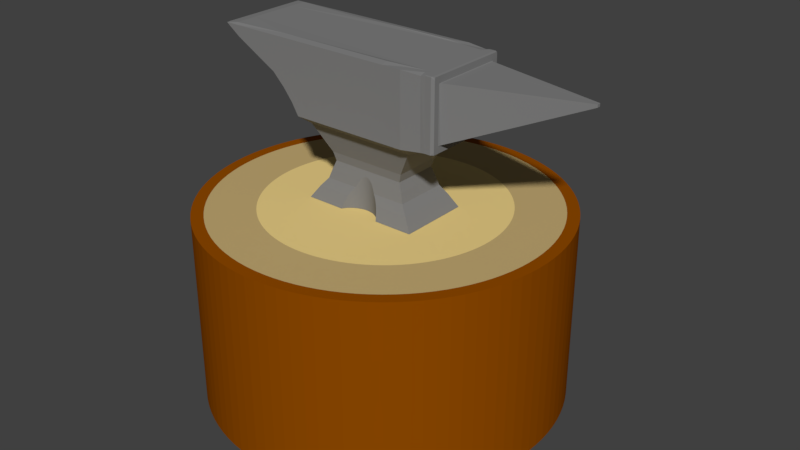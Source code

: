 # Source: Anvil.blend  (saved by Blender 2.79.0; exported with 4.5.12 LTS)
import bpy
from mathutils import Matrix  # noqa: F401  (used for matrix-valued properties, if any)

bpy.ops.wm.read_factory_settings(use_empty=True)
scene = bpy.context.scene
scene.name = 'Scene'

# ---- collections
col_collection_1 = bpy.data.collections.new('Collection 1'); scene.collection.children.link(col_collection_1)

# ---- materials (node trees are filled in below, after node groups)
mat_innerinnerwood = bpy.data.materials.new('InnerInnerWood')
mat_innerinnerwood.alpha_threshold = 0.0
mat_innerinnerwood.use_transparent_shadow = False
mat_innerinnerwood.diffuse_color = (0.8412, 0.6383, 0.2463, 1.0)
mat_innerinnerwood.roughness = 0.5
mat_wood = bpy.data.materials.new('Wood')
mat_wood.alpha_threshold = 0.0
mat_wood.use_transparent_shadow = False
mat_wood.diffuse_color = (0.281, 0.06901, 0.0, 1.0)
mat_wood.roughness = 0.5
mat_anvil = bpy.data.materials.new('Anvil')
mat_anvil.alpha_threshold = 0.0
mat_anvil.use_transparent_shadow = False
mat_anvil.diffuse_color = (0.214, 0.214, 0.214, 1.0)
mat_anvil.roughness = 0.5
mat_anvil.line_color = (0.0, 0.0, 0.0, 1.0)
mat_innerwood = bpy.data.materials.new('InnerWood')
mat_innerwood.alpha_threshold = 0.0
mat_innerwood.use_transparent_shadow = False
mat_innerwood.diffuse_color = (0.5489, 0.4038, 0.1748, 1.0)
mat_innerwood.roughness = 0.5

# ---- material node trees

# ---- world
world_world = bpy.data.worlds.new('World'); scene.world = world_world
world_world.color = (0.05088, 0.05088, 0.05088)
world_world.use_sun_shadow = False
world_world.sun_shadow_jitter_overblur = 0.0
world_world.cycles.sampling_method = 'MANUAL'

# ---- meshes
me_cylinder_003 = bpy.data.meshes.new('Cylinder.003')
me_cylinder_003.from_pydata([(0.0, 1.0, -1.0), (0.0, 1.0, 1.0), (0.06279, 0.998, -1.0), (0.06279, 0.998, 1.0), (0.1253, 0.9921, -1.0), (0.1253, 0.9921, 1.0), (0.1874, 0.9823, -1.0), (0.1874, 0.9823, 1.0), (0.2487, 0.9686, -1.0), (0.2487, 0.9686, 1.0), (0.309, 0.9511, -1.0), (0.309, 0.9511, 1.0), (0.3681, 0.9298, -1.0), (0.3681, 0.9298, 1.0), (0.4258, 0.9048, -1.0), (0.4258, 0.9048, 1.0), (0.4818, 0.8763, -1.0), (0.4818, 0.8763, 1.0), (0.5358, 0.8443, -1.0), (0.5358, 0.8443, 1.0), (0.5878, 0.809, -1.0), (0.5878, 0.809, 1.0), (0.6374, 0.7705, -1.0), (0.6374, 0.7705, 1.0), (0.6845, 0.729, -1.0), (0.6845, 0.729, 1.0), (0.729, 0.6845, -1.0), (0.729, 0.6845, 1.0), (0.7705, 0.6374, -1.0), (0.7705, 0.6374, 1.0), (0.809, 0.5878, -1.0), (0.809, 0.5878, 1.0), (0.8443, 0.5358, -1.0), (0.8443, 0.5358, 1.0), (0.8763, 0.4818, -1.0), (0.8763, 0.4818, 1.0), (0.9048, 0.4258, -1.0), (0.9048, 0.4258, 1.0), (0.9298, 0.3681, -1.0), (0.9298, 0.3681, 1.0), (0.9511, 0.309, -1.0), (0.9511, 0.309, 1.0), (0.9686, 0.2487, -1.0), (0.9686, 0.2487, 1.0), (0.9823, 0.1874, -1.0), (0.9823, 0.1874, 1.0), (0.9921, 0.1253, -1.0), (0.9921, 0.1253, 1.0), (0.998, 0.06279, -1.0), (0.998, 0.06279, 1.0), (1.0, -4.013e-07, -1.0), (1.0, -4.013e-07, 1.0), (0.998, -0.06279, -1.0), (0.998, -0.06279, 1.0), (0.9921, -0.1253, -1.0), (0.9921, -0.1253, 1.0), (0.9823, -0.1874, -1.0), (0.9823, -0.1874, 1.0), (0.9686, -0.2487, -1.0), (0.9686, -0.2487, 1.0), (0.9511, -0.309, -1.0), (0.9511, -0.309, 1.0), (0.9298, -0.3681, -1.0), (0.9298, -0.3681, 1.0), (0.9048, -0.4258, -1.0), (0.9048, -0.4258, 1.0), (0.8763, -0.4818, -1.0), (0.8763, -0.4818, 1.0), (0.8443, -0.5358, -1.0), (0.8443, -0.5358, 1.0), (0.809, -0.5878, -1.0), (0.809, -0.5878, 1.0), (0.7705, -0.6374, -1.0), (0.7705, -0.6374, 1.0), (0.729, -0.6845, -1.0), (0.729, -0.6845, 1.0), (0.6845, -0.729, -1.0), (0.6845, -0.729, 1.0), (0.6374, -0.7705, -1.0), (0.6374, -0.7705, 1.0), (0.5878, -0.809, -1.0), (0.5878, -0.809, 1.0), (0.5358, -0.8443, -1.0), (0.5358, -0.8443, 1.0), (0.4818, -0.8763, -1.0), (0.4818, -0.8763, 1.0), (0.4258, -0.9048, -1.0), (0.4258, -0.9048, 1.0), (0.3681, -0.9298, -1.0), (0.3681, -0.9298, 1.0), (0.309, -0.9511, -1.0), (0.309, -0.9511, 1.0), (0.2487, -0.9686, -1.0), (0.2487, -0.9686, 1.0), (0.1874, -0.9823, -1.0), (0.1874, -0.9823, 1.0), (0.1253, -0.9921, -1.0), (0.1253, -0.9921, 1.0), (0.06279, -0.998, -1.0), (0.06279, -0.998, 1.0), (-1.041e-06, -1.0, -1.0), (-1.041e-06, -1.0, 1.0), (-0.06279, -0.998, -1.0), (-0.06279, -0.998, 1.0), (-0.1253, -0.9921, -1.0), (-0.1253, -0.9921, 1.0), (-0.1874, -0.9823, -1.0), (-0.1874, -0.9823, 1.0), (-0.2487, -0.9686, -1.0), (-0.2487, -0.9686, 1.0), (-0.309, -0.9511, -1.0), (-0.309, -0.9511, 1.0), (-0.3681, -0.9298, -1.0), (-0.3681, -0.9298, 1.0), (-0.4258, -0.9048, -1.0), (-0.4258, -0.9048, 1.0), (-0.4818, -0.8763, -1.0), (-0.4818, -0.8763, 1.0), (-0.5358, -0.8443, -1.0), (-0.5358, -0.8443, 1.0), (-0.5878, -0.809, -1.0), (-0.5878, -0.809, 1.0), (-0.6374, -0.7705, -1.0), (-0.6374, -0.7705, 1.0), (-0.6845, -0.729, -1.0), (-0.6845, -0.729, 1.0), (-0.729, -0.6845, -1.0), (-0.729, -0.6845, 1.0), (-0.7705, -0.6374, -1.0), (-0.7705, -0.6374, 1.0), (-0.809, -0.5878, -1.0), (-0.809, -0.5878, 1.0), (-0.8443, -0.5358, -1.0), (-0.8443, -0.5358, 1.0), (-0.8763, -0.4818, -1.0), (-0.8763, -0.4818, 1.0), (-0.9048, -0.4258, -1.0), (-0.9048, -0.4258, 1.0), (-0.9298, -0.3681, -1.0), (-0.9298, -0.3681, 1.0), (-0.9511, -0.309, -1.0), (-0.9511, -0.309, 1.0), (-0.9686, -0.2487, -1.0), (-0.9686, -0.2487, 1.0), (-0.9823, -0.1874, -1.0), (-0.9823, -0.1874, 1.0), (-0.9921, -0.1253, -1.0), (-0.9921, -0.1253, 1.0), (-0.998, -0.06279, -1.0), (-0.998, -0.06279, 1.0), (-1.0, 1.442e-06, -1.0), (-1.0, 1.442e-06, 1.0), (-0.998, 0.06279, -1.0), (-0.998, 0.06279, 1.0), (-0.9921, 0.1253, -1.0), (-0.9921, 0.1253, 1.0), (-0.9823, 0.1874, -1.0), (-0.9823, 0.1874, 1.0), (-0.9686, 0.2487, -1.0), (-0.9686, 0.2487, 1.0), (-0.9511, 0.309, -1.0), (-0.9511, 0.309, 1.0), (-0.9298, 0.3681, -1.0), (-0.9298, 0.3681, 1.0), (-0.9048, 0.4258, -1.0), (-0.9048, 0.4258, 1.0), (-0.8763, 0.4818, -1.0), (-0.8763, 0.4818, 1.0), (-0.8443, 0.5358, -1.0), (-0.8443, 0.5358, 1.0), (-0.809, 0.5878, -1.0), (-0.809, 0.5878, 1.0), (-0.7705, 0.6374, -1.0), (-0.7705, 0.6374, 1.0), (-0.729, 0.6845, -1.0), (-0.729, 0.6845, 1.0), (-0.6845, 0.729, -1.0), (-0.6845, 0.729, 1.0), (-0.6374, 0.7705, -1.0), (-0.6374, 0.7705, 1.0), (-0.5878, 0.809, -1.0), (-0.5878, 0.809, 1.0), (-0.5358, 0.8443, -1.0), (-0.5358, 0.8443, 1.0), (-0.4818, 0.8763, -1.0), (-0.4818, 0.8763, 1.0), (-0.4258, 0.9048, -1.0), (-0.4258, 0.9048, 1.0), (-0.3681, 0.9298, -1.0), (-0.3681, 0.9298, 1.0), (-0.309, 0.9511, -1.0), (-0.309, 0.9511, 1.0), (-0.2487, 0.9686, -1.0), (-0.2487, 0.9686, 1.0), (-0.1874, 0.9823, -1.0), (-0.1874, 0.9823, 1.0), (-0.1253, 0.9921, -1.0), (-0.1253, 0.9921, 1.0), (-0.06279, 0.998, -1.0), (-0.06279, 0.998, 1.0)], [], [(0, 1, 3, 2), (2, 3, 5, 4), (4, 5, 7, 6), (6, 7, 9, 8), (8, 9, 11, 10), (10, 11, 13, 12), (12, 13, 15, 14), (14, 15, 17, 16), (16, 17, 19, 18), (18, 19, 21, 20), (20, 21, 23, 22), (22, 23, 25, 24), (24, 25, 27, 26), (26, 27, 29, 28), (28, 29, 31, 30), (30, 31, 33, 32), (32, 33, 35, 34), (34, 35, 37, 36), (36, 37, 39, 38), (38, 39, 41, 40), (40, 41, 43, 42), (42, 43, 45, 44), (44, 45, 47, 46), (46, 47, 49, 48), (48, 49, 51, 50), (50, 51, 53, 52), (52, 53, 55, 54), (54, 55, 57, 56), (56, 57, 59, 58), (58, 59, 61, 60), (60, 61, 63, 62), (62, 63, 65, 64), (64, 65, 67, 66), (66, 67, 69, 68), (68, 69, 71, 70), (70, 71, 73, 72), (72, 73, 75, 74), (74, 75, 77, 76), (76, 77, 79, 78), (78, 79, 81, 80), (80, 81, 83, 82), (82, 83, 85, 84), (84, 85, 87, 86), (86, 87, 89, 88), (88, 89, 91, 90), (90, 91, 93, 92), (92, 93, 95, 94), (94, 95, 97, 96), (96, 97, 99, 98), (98, 99, 101, 100), (100, 101, 103, 102), (102, 103, 105, 104), (104, 105, 107, 106), (106, 107, 109, 108), (108, 109, 111, 110), (110, 111, 113, 112), (112, 113, 115, 114), (114, 115, 117, 116), (116, 117, 119, 118), (118, 119, 121, 120), (120, 121, 123, 122), (122, 123, 125, 124), (124, 125, 127, 126), (126, 127, 129, 128), (128, 129, 131, 130), (130, 131, 133, 132), (132, 133, 135, 134), (134, 135, 137, 136), (136, 137, 139, 138), (138, 139, 141, 140), (140, 141, 143, 142), (142, 143, 145, 144), (144, 145, 147, 146), (146, 147, 149, 148), (148, 149, 151, 150), (150, 151, 153, 152), (152, 153, 155, 154), (154, 155, 157, 156), (156, 157, 159, 158), (158, 159, 161, 160), (160, 161, 163, 162), (162, 163, 165, 164), (164, 165, 167, 166), (166, 167, 169, 168), (168, 169, 171, 170), (170, 171, 173, 172), (172, 173, 175, 174), (174, 175, 177, 176), (176, 177, 179, 178), (178, 179, 181, 180), (180, 181, 183, 182), (182, 183, 185, 184), (184, 185, 187, 186), (186, 187, 189, 188), (188, 189, 191, 190), (190, 191, 193, 192), (192, 193, 195, 194), (194, 195, 197, 196), (3, 1, 199, 197, 195, 193, 191, 189, 187, 185, 183, 181, 179, 177, 175, 173, 171, 169, 167, 165, 163, 161, 159, 157, 155, 153, 151, 149, 147, 145, 143, 141, 139, 137, 135, 133, 131, 129, 127, 125, 123, 121, 119, 117, 115, 113, 111, 109, 107, 105, 103, 101, 99, 97, 95, 93, 91, 89, 87, 85, 83, 81, 79, 77, 75, 73, 71, 69, 67, 65, 63, 61, 59, 57, 55, 53, 51, 49, 47, 45, 43, 41, 39, 37, 35, 33, 31, 29, 27, 25, 23, 21, 19, 17, 15, 13, 11, 9, 7, 5), (196, 197, 199, 198), (198, 199, 1, 0), (0, 2, 4, 6, 8, 10, 12, 14, 16, 18, 20, 22, 24, 26, 28, 30, 32, 34, 36, 38, 40, 42, 44, 46, 48, 50, 52, 54, 56, 58, 60, 62, 64, 66, 68, 70, 72, 74, 76, 78, 80, 82, 84, 86, 88, 90, 92, 94, 96, 98, 100, 102, 104, 106, 108, 110, 112, 114, 116, 118, 120, 122, 124, 126, 128, 130, 132, 134, 136, 138, 140, 142, 144, 146, 148, 150, 152, 154, 156, 158, 160, 162, 164, 166, 168, 170, 172, 174, 176, 178, 180, 182, 184, 186, 188, 190, 192, 194, 196, 198)])
me_cylinder_003.materials.append(mat_innerinnerwood)
me_cylinder_003.use_remesh_preserve_volume = False
me_cylinder_003.use_remesh_preserve_attributes = False
me_cylinder_003.use_mirror_vertex_groups = False
me_cylinder_003.update()
me_cylinder_002 = bpy.data.meshes.new('Cylinder.002')
me_cylinder_002.from_pydata([(0.0, 1.0, -1.0), (0.0, 1.0, 1.0), (0.06279, 0.998, 1.0), (0.06279, 0.998, -1.0), (0.9921, 0.1253, -1.0), (0.998, 0.06279, -1.0), (1.0, -4.013e-07, -1.0), (0.998, -0.06279, -1.0), (0.9921, -0.1253, -1.0), (0.9823, -0.1874, -1.0), (0.9686, -0.2487, -1.0), (0.9511, -0.309, -1.0), (0.9298, -0.3681, -1.0), (0.9048, -0.4258, -1.0), (0.8763, -0.4818, -1.0), (0.8443, -0.5358, -1.0), (0.809, -0.5878, -1.0), (0.7705, -0.6374, -1.0), (0.729, -0.6845, -1.0), (0.6845, -0.729, -1.0), (0.6374, -0.7705, -1.0), (0.5878, -0.809, -1.0), (0.5358, -0.8443, -1.0), (0.4818, -0.8763, -1.0), (0.4258, -0.9048, -1.0), (0.3681, -0.9298, -1.0), (0.309, -0.9511, -1.0), (0.2487, -0.9686, -1.0), (0.1874, -0.9823, -1.0), (0.1253, -0.9921, -1.0), (0.06279, -0.998, -1.0), (-1.041e-06, -1.0, -1.0), (-0.06279, -0.998, -1.0), (-0.1253, -0.9921, -1.0), (-0.1874, -0.9823, -1.0), (-0.2487, -0.9686, -1.0), (-0.309, -0.9511, -1.0), (-0.3681, -0.9298, -1.0), (-0.4258, -0.9048, -1.0), (-0.4818, -0.8763, -1.0), (-0.5358, -0.8443, -1.0), (-0.5878, -0.809, -1.0), (-0.6374, -0.7705, -1.0), (-0.6845, -0.729, -1.0), (-0.729, -0.6845, -1.0), (-0.7705, -0.6374, -1.0), (-0.809, -0.5878, -1.0), (-0.8443, -0.5358, -1.0), (-0.8763, -0.4818, -1.0), (-0.9048, -0.4258, -1.0), (-0.9298, -0.3681, -1.0), (-0.9511, -0.309, -1.0), (-0.9686, -0.2487, -1.0), (-0.9823, -0.1874, -1.0), (-0.9921, -0.1253, -1.0), (-0.998, -0.06279, -1.0), (-1.0, 1.442e-06, -1.0), (-0.9333, 1.346e-06, -1.0), (-0.9315, -0.0586, -1.0), (-0.926, -0.117, -1.0), (-0.9168, -0.1749, -1.0), (-0.904, -0.2321, -1.0), (-0.8877, -0.2884, -1.0), (-0.8678, -0.3436, -1.0), (-0.8445, -0.3974, -1.0), (-0.8179, -0.4496, -1.0), (-0.788, -0.5001, -1.0), (-0.7551, -0.5486, -1.0), (-0.7191, -0.5949, -1.0), (-0.6804, -0.6389, -1.0), (-0.6389, -0.6804, -1.0), (-0.5949, -0.7191, -1.0), (-0.5486, -0.7551, -1.0), (-0.5001, -0.788, -1.0), (-0.4496, -0.8179, -1.0), (-0.3974, -0.8445, -1.0), (-0.3436, -0.8678, -1.0), (-0.2884, -0.8877, -1.0), (-0.2321, -0.904, -1.0), (-0.1749, -0.9168, -1.0), (-0.117, -0.926, -1.0), (-0.05861, -0.9315, -1.0), (-9.717e-07, -0.9333, -1.0), (0.0586, -0.9315, -1.0), (0.117, -0.926, -1.0), (0.1749, -0.9168, -1.0), (0.2321, -0.904, -1.0), (0.2884, -0.8877, -1.0), (0.3436, -0.8678, -1.0), (0.3974, -0.8445, -1.0), (0.4496, -0.8179, -1.0), (0.5001, -0.788, -1.0), (0.5486, -0.7551, -1.0), (0.5949, -0.7191, -1.0), (0.6389, -0.6804, -1.0), (0.6804, -0.6389, -1.0), (0.7191, -0.5949, -1.0), (0.7551, -0.5486, -1.0), (0.788, -0.5001, -1.0), (0.8179, -0.4496, -1.0), (0.8445, -0.3974, -1.0), (0.8678, -0.3436, -1.0), (0.8877, -0.2884, -1.0), (0.904, -0.2321, -1.0), (0.9168, -0.1749, -1.0), (0.926, -0.117, -1.0), (0.9315, -0.0586, -1.0), (0.9333, -3.746e-07, -1.0), (0.1253, 0.9921, -1.0), (0.1874, 0.9823, -1.0), (0.2487, 0.9686, -1.0), (0.309, 0.9511, -1.0), (0.3681, 0.9298, -1.0), (0.4258, 0.9048, -1.0), (0.4818, 0.8763, -1.0), (0.5358, 0.8443, -1.0), (0.5878, 0.809, -1.0), (0.6374, 0.7705, -1.0), (0.6845, 0.729, -1.0), (0.729, 0.6845, -1.0), (0.7705, 0.6374, -1.0), (0.809, 0.5878, -1.0), (0.8443, 0.5358, -1.0), (0.8763, 0.4818, -1.0), (0.9048, 0.4258, -1.0), (0.9298, 0.3681, -1.0), (0.9511, 0.309, -1.0), (0.9686, 0.2487, -1.0), (0.9823, 0.1874, -1.0), (0.9315, 0.0586, -1.0), (0.926, 0.117, -1.0), (0.9168, 0.1749, -1.0), (0.904, 0.2321, -1.0), (0.8877, 0.2884, -1.0), (0.8678, 0.3436, -1.0), (0.8445, 0.3974, -1.0), (0.8179, 0.4496, -1.0), (0.788, 0.5001, -1.0), (0.7551, 0.5486, -1.0), (0.7191, 0.5949, -1.0), (0.6804, 0.6389, -1.0), (0.6389, 0.6804, -1.0), (0.5949, 0.7191, -1.0), (0.5486, 0.7551, -1.0), (0.5001, 0.788, -1.0), (0.4496, 0.8179, -1.0), (0.3974, 0.8445, -1.0), (0.3436, 0.8678, -1.0), (0.2884, 0.8877, -1.0), (0.2321, 0.904, -1.0), (0.1749, 0.9168, -1.0), (0.117, 0.926, -1.0), (0.0586, 0.9315, -1.0), (0.0, 0.9333, -1.0), (-0.0586, 0.9315, -1.0), (-0.117, 0.926, -1.0), (-0.1749, 0.9168, -1.0), (-0.2321, 0.904, -1.0), (-0.2884, 0.8877, -1.0), (-0.3436, 0.8678, -1.0), (-0.3974, 0.8445, -1.0), (-0.4496, 0.8179, -1.0), (-0.5001, 0.788, -1.0), (-0.5486, 0.7551, -1.0), (-0.5949, 0.7191, -1.0), (-0.6389, 0.6804, -1.0), (-0.6804, 0.6389, -1.0), (-0.7191, 0.5949, -1.0), (-0.7551, 0.5486, -1.0), (-0.788, 0.5001, -1.0), (-0.8179, 0.4496, -1.0), (-0.8445, 0.3974, -1.0), (-0.8678, 0.3436, -1.0), (-0.8877, 0.2884, -1.0), (-0.904, 0.2321, -1.0), (-0.9168, 0.1749, -1.0), (-0.926, 0.117, -1.0), (-0.9315, 0.05861, -1.0), (-0.998, 0.06279, -1.0), (-0.9921, 0.1253, -1.0), (-0.9823, 0.1874, -1.0), (-0.9686, 0.2487, -1.0), (-0.9511, 0.309, -1.0), (-0.9298, 0.3681, -1.0), (-0.9048, 0.4258, -1.0), (-0.8763, 0.4818, -1.0), (-0.8443, 0.5358, -1.0), (-0.809, 0.5878, -1.0), (-0.7705, 0.6374, -1.0), (-0.729, 0.6845, -1.0), (-0.6845, 0.729, -1.0), (-0.6374, 0.7705, -1.0), (-0.5878, 0.809, -1.0), (-0.5358, 0.8443, -1.0), (-0.4818, 0.8763, -1.0), (-0.4258, 0.9048, -1.0), (-0.3681, 0.9298, -1.0), (-0.309, 0.9511, -1.0), (-0.2487, 0.9686, -1.0), (-0.1874, 0.9823, -1.0), (-0.1253, 0.9921, -1.0), (-0.06279, 0.998, -1.0), (-0.06279, 0.998, 1.0), (-1.041e-06, -1.0, 1.0), (-9.717e-07, -0.9333, 1.0), (-0.05861, -0.9315, 1.0), (-0.117, -0.926, 1.0), (-0.1749, -0.9168, 1.0), (-0.2321, -0.904, 1.0), (-0.2884, -0.8877, 1.0), (-0.3436, -0.8678, 1.0), (-0.3974, -0.8445, 1.0), (-0.4496, -0.8179, 1.0), (-0.5001, -0.788, 1.0), (-0.5486, -0.7551, 1.0), (-0.5949, -0.7191, 1.0), (-0.6389, -0.6804, 1.0), (-0.6804, -0.6389, 1.0), (-0.7191, -0.5949, 1.0), (-0.7551, -0.5486, 1.0), (-0.788, -0.5001, 1.0), (-0.8179, -0.4496, 1.0), (-0.8445, -0.3974, 1.0), (-0.8678, -0.3436, 1.0), (-0.8877, -0.2884, 1.0), (-0.904, -0.2321, 1.0), (-0.9168, -0.1749, 1.0), (-0.926, -0.117, 1.0), (-0.9315, -0.0586, 1.0), (-0.9333, 1.346e-06, 1.0), (-0.9315, 0.05861, 1.0), (-0.926, 0.117, 1.0), (-0.9168, 0.1749, 1.0), (-0.904, 0.2321, 1.0), (-0.8877, 0.2884, 1.0), (-0.8678, 0.3436, 1.0), (-0.8445, 0.3974, 1.0), (-0.8179, 0.4496, 1.0), (-0.788, 0.5001, 1.0), (-0.7551, 0.5486, 1.0), (-0.7191, 0.5949, 1.0), (-0.6804, 0.6389, 1.0), (-0.6389, 0.6804, 1.0), (-0.5949, 0.7191, 1.0), (-0.5486, 0.7551, 1.0), (-0.5001, 0.788, 1.0), (-0.4496, 0.8179, 1.0), (-0.3974, 0.8445, 1.0), (-0.3436, 0.8678, 1.0), (-0.2884, 0.8877, 1.0), (-0.2321, 0.904, 1.0), (-0.1749, 0.9168, 1.0), (-0.117, 0.926, 1.0), (-0.0586, 0.9315, 1.0), (0.0, 0.9333, 1.0), (0.0586, 0.9315, 1.0), (-0.1253, 0.9921, 1.0), (-0.1874, 0.9823, 1.0), (-0.2487, 0.9686, 1.0), (-0.309, 0.9511, 1.0), (-0.3681, 0.9298, 1.0), (-0.4258, 0.9048, 1.0), (-0.4818, 0.8763, 1.0), (-0.5358, 0.8443, 1.0), (-0.5878, 0.809, 1.0), (-0.6374, 0.7705, 1.0), (-0.6845, 0.729, 1.0), (-0.729, 0.6845, 1.0), (-0.7705, 0.6374, 1.0), (-0.809, 0.5878, 1.0), (-0.8443, 0.5358, 1.0), (-0.8763, 0.4818, 1.0), (-0.9048, 0.4258, 1.0), (-0.9298, 0.3681, 1.0), (-0.9511, 0.309, 1.0), (-0.9686, 0.2487, 1.0), (-0.9823, 0.1874, 1.0), (-0.9921, 0.1253, 1.0), (-0.998, 0.06279, 1.0), (-1.0, 1.442e-06, 1.0), (-0.998, -0.06279, 1.0), (-0.9921, -0.1253, 1.0), (-0.9823, -0.1874, 1.0), (-0.9686, -0.2487, 1.0), (-0.9511, -0.309, 1.0), (-0.9298, -0.3681, 1.0), (-0.9048, -0.4258, 1.0), (-0.8763, -0.4818, 1.0), (-0.8443, -0.5358, 1.0), (-0.809, -0.5878, 1.0), (-0.7705, -0.6374, 1.0), (-0.729, -0.6845, 1.0), (-0.6845, -0.729, 1.0), (-0.6374, -0.7705, 1.0), (-0.5878, -0.809, 1.0), (-0.5358, -0.8443, 1.0), (-0.4818, -0.8763, 1.0), (-0.4258, -0.9048, 1.0), (-0.3681, -0.9298, 1.0), (-0.309, -0.9511, 1.0), (-0.2487, -0.9686, 1.0), (-0.1874, -0.9823, 1.0), (-0.1253, -0.9921, 1.0), (-0.06279, -0.998, 1.0), (0.117, 0.926, 1.0), (0.1749, 0.9168, 1.0), (0.2321, 0.904, 1.0), (0.2884, 0.8877, 1.0), (0.3436, 0.8678, 1.0), (0.3974, 0.8445, 1.0), (0.4496, 0.8179, 1.0), (0.5001, 0.788, 1.0), (0.5486, 0.7551, 1.0), (0.5949, 0.7191, 1.0), (0.6389, 0.6804, 1.0), (0.6804, 0.6389, 1.0), (0.7191, 0.5949, 1.0), (0.7551, 0.5486, 1.0), (0.788, 0.5001, 1.0), (0.8179, 0.4496, 1.0), (0.8445, 0.3974, 1.0), (0.8678, 0.3436, 1.0), (0.8877, 0.2884, 1.0), (0.904, 0.2321, 1.0), (0.9168, 0.1749, 1.0), (0.926, 0.117, 1.0), (0.9315, 0.0586, 1.0), (0.9333, -3.746e-07, 1.0), (0.9315, -0.0586, 1.0), (0.926, -0.117, 1.0), (0.9168, -0.1749, 1.0), (0.904, -0.2321, 1.0), (0.8877, -0.2884, 1.0), (0.8678, -0.3436, 1.0), (0.8445, -0.3974, 1.0), (0.8179, -0.4496, 1.0), (0.788, -0.5001, 1.0), (0.7551, -0.5486, 1.0), (0.7191, -0.5949, 1.0), (0.6804, -0.6389, 1.0), (0.6389, -0.6804, 1.0), (0.5949, -0.7191, 1.0), (0.5486, -0.7551, 1.0), (0.5001, -0.788, 1.0), (0.4496, -0.8179, 1.0), (0.3974, -0.8445, 1.0), (0.3436, -0.8678, 1.0), (0.2884, -0.8877, 1.0), (0.2321, -0.904, 1.0), (0.1749, -0.9168, 1.0), (0.117, -0.926, 1.0), (0.0586, -0.9315, 1.0), (0.06279, -0.998, 1.0), (0.1253, -0.9921, 1.0), (0.1874, -0.9823, 1.0), (0.2487, -0.9686, 1.0), (0.309, -0.9511, 1.0), (0.3681, -0.9298, 1.0), (0.4258, -0.9048, 1.0), (0.4818, -0.8763, 1.0), (0.5358, -0.8443, 1.0), (0.5878, -0.809, 1.0), (0.6374, -0.7705, 1.0), (0.6845, -0.729, 1.0), (0.729, -0.6845, 1.0), (0.7705, -0.6374, 1.0), (0.809, -0.5878, 1.0), (0.8443, -0.5358, 1.0), (0.8763, -0.4818, 1.0), (0.9048, -0.4258, 1.0), (0.9298, -0.3681, 1.0), (0.9511, -0.309, 1.0), (0.9686, -0.2487, 1.0), (0.9823, -0.1874, 1.0), (0.9921, -0.1253, 1.0), (0.998, -0.06279, 1.0), (1.0, -4.013e-07, 1.0), (0.998, 0.06279, 1.0), (0.9921, 0.1253, 1.0), (0.9823, 0.1874, 1.0), (0.9686, 0.2487, 1.0), (0.9511, 0.309, 1.0), (0.9298, 0.3681, 1.0), (0.9048, 0.4258, 1.0), (0.8763, 0.4818, 1.0), (0.8443, 0.5358, 1.0), (0.809, 0.5878, 1.0), (0.7705, 0.6374, 1.0), (0.729, 0.6845, 1.0), (0.6845, 0.729, 1.0), (0.6374, 0.7705, 1.0), (0.5878, 0.809, 1.0), (0.5358, 0.8443, 1.0), (0.4818, 0.8763, 1.0), (0.4258, 0.9048, 1.0), (0.3681, 0.9298, 1.0), (0.309, 0.9511, 1.0), (0.2487, 0.9686, 1.0), (0.1874, 0.9823, 1.0), (0.1253, 0.9921, 1.0)], [], [(0, 1, 2, 3), (4, 5, 6, 7, 8, 9, 10, 11, 12, 13, 14, 15, 16, 17, 18, 19, 20, 21, 22, 23, 24, 25, 26, 27, 28, 29, 30, 31, 32, 33, 34, 35, 36, 37, 38, 39, 40, 41, 42, 43, 44, 45, 46, 47, 48, 49, 50, 51, 52, 53, 54, 55, 56, 57, 58, 59, 60, 61, 62, 63, 64, 65, 66, 67, 68, 69, 70, 71, 72, 73, 74, 75, 76, 77, 78, 79, 80, 81, 82, 83, 84, 85, 86, 87, 88, 89, 90, 91, 92, 93, 94, 95, 96, 97, 98, 99, 100, 101, 102, 103, 104, 105, 106, 107), (0, 3, 108, 109, 110, 111, 112, 113, 114, 115, 116, 117, 118, 119, 120, 121, 122, 123, 124, 125, 126, 127, 128, 4, 107, 129, 130, 131, 132, 133, 134, 135, 136, 137, 138, 139, 140, 141, 142, 143, 144, 145, 146, 147, 148, 149, 150, 151, 152, 153, 154, 155, 156, 157, 158, 159, 160, 161, 162, 163, 164, 165, 166, 167, 168, 169, 170, 171, 172, 173, 174, 175, 176, 177, 57, 56, 178, 179, 180, 181, 182, 183, 184, 185, 186, 187, 188, 189, 190, 191, 192, 193, 194, 195, 196, 197, 198, 199, 200, 201), (201, 202, 1, 0), (203, 204, 205, 206, 207, 208, 209, 210, 211, 212, 213, 214, 215, 216, 217, 218, 219, 220, 221, 222, 223, 224, 225, 226, 227, 228, 229, 230, 231, 232, 233, 234, 235, 236, 237, 238, 239, 240, 241, 242, 243, 244, 245, 246, 247, 248, 249, 250, 251, 252, 253, 254, 255, 202, 256, 257, 258, 259, 260, 261, 262, 263, 264, 265, 266, 267, 268, 269, 270, 271, 272, 273, 274, 275, 276, 277, 278, 279, 280, 281, 282, 283, 284, 285, 286, 287, 288, 289, 290, 291, 292, 293, 294, 295, 296, 297, 298, 299, 300, 301, 302, 303), (1, 202, 255, 304, 305, 306, 307, 308, 309, 310, 311, 312, 313, 314, 315, 316, 317, 318, 319, 320, 321, 322, 323, 324, 325, 326, 327, 328, 329, 330, 331, 332, 333, 334, 335, 336, 337, 338, 339, 340, 341, 342, 343, 344, 345, 346, 347, 348, 349, 350, 351, 204, 203, 352, 353, 354, 355, 356, 357, 358, 359, 360, 361, 362, 363, 364, 365, 366, 367, 368, 369, 370, 371, 372, 373, 374, 375, 376, 377, 378, 379, 380, 381, 382, 383, 384, 385, 386, 387, 388, 389, 390, 391, 392, 393, 394, 395, 396, 397, 398, 399, 2), (3, 2, 399, 108), (108, 399, 398, 109), (109, 398, 397, 110), (110, 397, 396, 111), (111, 396, 395, 112), (112, 395, 394, 113), (113, 394, 393, 114), (114, 393, 392, 115), (115, 392, 391, 116), (116, 391, 390, 117), (117, 390, 389, 118), (118, 389, 388, 119), (119, 388, 387, 120), (120, 387, 386, 121), (121, 386, 385, 122), (122, 385, 384, 123), (123, 384, 383, 124), (124, 383, 382, 125), (125, 382, 381, 126), (126, 381, 380, 127), (127, 380, 379, 128), (128, 379, 378, 4), (4, 378, 377, 5), (5, 377, 376, 6), (6, 376, 375, 7), (7, 375, 374, 8), (8, 374, 373, 9), (9, 373, 372, 10), (10, 372, 371, 11), (11, 371, 370, 12), (12, 370, 369, 13), (13, 369, 368, 14), (14, 368, 367, 15), (15, 367, 366, 16), (16, 366, 365, 17), (17, 365, 364, 18), (18, 364, 363, 19), (19, 363, 362, 20), (20, 362, 361, 21), (21, 361, 360, 22), (22, 360, 359, 23), (23, 359, 358, 24), (24, 358, 357, 25), (25, 357, 356, 26), (26, 356, 355, 27), (27, 355, 354, 28), (28, 354, 353, 29), (29, 353, 352, 30), (30, 352, 203, 31), (31, 203, 303, 32), (32, 303, 302, 33), (33, 302, 301, 34), (34, 301, 300, 35), (35, 300, 299, 36), (36, 299, 298, 37), (37, 298, 297, 38), (38, 297, 296, 39), (39, 296, 295, 40), (40, 295, 294, 41), (41, 294, 293, 42), (42, 293, 292, 43), (43, 292, 291, 44), (44, 291, 290, 45), (45, 290, 289, 46), (46, 289, 288, 47), (47, 288, 287, 48), (48, 287, 286, 49), (49, 286, 285, 50), (50, 285, 284, 51), (51, 284, 283, 52), (52, 283, 282, 53), (53, 282, 281, 54), (54, 281, 280, 55), (55, 280, 279, 56), (56, 279, 278, 178), (178, 278, 277, 179), (179, 277, 276, 180), (180, 276, 275, 181), (181, 275, 274, 182), (182, 274, 273, 183), (183, 273, 272, 184), (184, 272, 271, 185), (185, 271, 270, 186), (186, 270, 269, 187), (187, 269, 268, 188), (188, 268, 267, 189), (189, 267, 266, 190), (190, 266, 265, 191), (191, 265, 264, 192), (192, 264, 263, 193), (193, 263, 262, 194), (194, 262, 261, 195), (195, 261, 260, 196), (196, 260, 259, 197), (197, 259, 258, 198), (198, 258, 257, 199), (199, 257, 256, 200), (200, 256, 202, 201), (153, 152, 255, 254), (154, 153, 254, 253), (152, 151, 304, 255), (155, 154, 253, 252), (151, 150, 305, 304), (156, 155, 252, 251), (150, 149, 306, 305), (157, 156, 251, 250), (149, 148, 307, 306), (158, 157, 250, 249), (148, 147, 308, 307), (159, 158, 249, 248), (147, 146, 309, 308), (160, 159, 248, 247), (146, 145, 310, 309), (161, 160, 247, 246), (145, 144, 311, 310), (162, 161, 246, 245), (144, 143, 312, 311), (163, 162, 245, 244), (143, 142, 313, 312), (164, 163, 244, 243), (142, 141, 314, 313), (165, 164, 243, 242), (141, 140, 315, 314), (166, 165, 242, 241), (140, 139, 316, 315), (167, 166, 241, 240), (139, 138, 317, 316), (168, 167, 240, 239), (138, 137, 318, 317), (169, 168, 239, 238), (137, 136, 319, 318), (170, 169, 238, 237), (136, 135, 320, 319), (171, 170, 237, 236), (135, 134, 321, 320), (172, 171, 236, 235), (134, 133, 322, 321), (173, 172, 235, 234), (133, 132, 323, 322), (174, 173, 234, 233), (132, 131, 324, 323), (175, 174, 233, 232), (131, 130, 325, 324), (176, 175, 232, 231), (130, 129, 326, 325), (177, 176, 231, 230), (129, 107, 327, 326), (57, 177, 230, 229), (107, 106, 328, 327), (58, 57, 229, 228), (106, 105, 329, 328), (59, 58, 228, 227), (105, 104, 330, 329), (60, 59, 227, 226), (104, 103, 331, 330), (61, 60, 226, 225), (103, 102, 332, 331), (62, 61, 225, 224), (102, 101, 333, 332), (63, 62, 224, 223), (101, 100, 334, 333), (64, 63, 223, 222), (100, 99, 335, 334), (65, 64, 222, 221), (99, 98, 336, 335), (66, 65, 221, 220), (98, 97, 337, 336), (67, 66, 220, 219), (97, 96, 338, 337), (68, 67, 219, 218), (96, 95, 339, 338), (69, 68, 218, 217), (95, 94, 340, 339), (70, 69, 217, 216), (94, 93, 341, 340), (71, 70, 216, 215), (93, 92, 342, 341), (72, 71, 215, 214), (92, 91, 343, 342), (73, 72, 214, 213), (91, 90, 344, 343), (74, 73, 213, 212), (90, 89, 345, 344), (75, 74, 212, 211), (89, 88, 346, 345), (76, 75, 211, 210), (88, 87, 347, 346), (77, 76, 210, 209), (87, 86, 348, 347), (78, 77, 209, 208), (86, 85, 349, 348), (79, 78, 208, 207), (85, 84, 350, 349), (80, 79, 207, 206), (84, 83, 351, 350), (81, 80, 206, 205), (83, 82, 204, 351), (82, 81, 205, 204)])
me_cylinder_002.materials.append(mat_wood)
me_cylinder_002.use_remesh_preserve_volume = False
me_cylinder_002.use_remesh_preserve_attributes = False
me_cylinder_002.use_mirror_vertex_groups = False
me_cylinder_002.update()
me_cube = bpy.data.meshes.new('Cube')
me_cube.from_pydata([(1.365, 1.0, -14.51), (1.365, -1.0, -14.51), (0.7114, -1.0, -14.51), (0.7029, -0.9761, -14.51), (0.6888, -0.9415, -14.51), (0.6734, -0.9084, -14.51), (0.6568, -0.877, -14.51), (0.639, -0.8474, -14.51), (0.6201, -0.8197, -14.51), (0.6003, -0.794, -14.51), (0.5795, -0.7704, -14.51), (0.5579, -0.7491, -14.51), (0.5355, -0.7301, -14.51), (0.5124, -0.7135, -14.51), (0.4888, -0.6993, -14.51), (0.4646, -0.6876, -14.51), (0.4401, -0.6785, -14.51), (0.4153, -0.6719, -14.51), (0.3903, -0.668, -14.51), (0.3652, -0.6667, -14.51), (0.3401, -0.668, -14.51), (0.315, -0.6719, -14.51), (0.2902, -0.6785, -14.51), (0.2657, -0.6876, -14.51), (0.2416, -0.6993, -14.51), (0.2179, -0.7135, -14.51), (0.1949, -0.7301, -14.51), (0.1725, -0.7491, -14.51), (0.1508, -0.7704, -14.51), (0.1301, -0.794, -14.51), (0.1102, -0.8197, -14.51), (0.09135, -0.8474, -14.51), (0.07358, -0.877, -14.51), (0.05696, -0.9084, -14.51), (0.04156, -0.9415, -14.51), (0.02744, -0.9761, -14.51), (0.01896, -1.0, -14.51), (-0.6348, -1.0, -14.51), (-0.6348, 1.0, -14.51), (0.01896, 1.0, -14.51), (0.02744, 0.9761, -14.51), (0.04156, 0.9415, -14.51), (0.05696, 0.9084, -14.51), (0.07358, 0.877, -14.51), (0.09135, 0.8474, -14.51), (0.1102, 0.8197, -14.51), (0.1301, 0.794, -14.51), (0.1508, 0.7704, -14.51), (0.1725, 0.7491, -14.51), (0.1949, 0.7301, -14.51), (0.2179, 0.7135, -14.51), (0.2416, 0.6993, -14.51), (0.2657, 0.6876, -14.51), (0.2902, 0.6785, -14.51), (0.315, 0.6719, -14.51), (0.3401, 0.668, -14.51), (0.3652, 0.6667, -14.51), (0.3903, 0.668, -14.51), (0.4153, 0.6719, -14.51), (0.4401, 0.6785, -14.51), (0.4646, 0.6876, -14.51), (0.4888, 0.6993, -14.51), (0.5124, 0.7135, -14.51), (0.5355, 0.7301, -14.51), (0.5579, 0.7491, -14.51), (0.5795, 0.7704, -14.51), (0.6003, 0.794, -14.51), (0.6201, 0.8197, -14.51), (0.639, 0.8474, -14.51), (0.6568, 0.877, -14.51), (0.6734, 0.9084, -14.51), (0.6888, 0.9415, -14.51), (0.7029, 0.9761, -14.51), (0.7114, 1.0, -14.51), (1.22, 0.855, -12.39), (0.7029, 0.9761, -14.16), (0.6888, 0.9415, -13.65), (0.6734, 0.9084, -13.17), (0.6568, 0.877, -12.71), (0.6436, 0.855, -12.39), (0.7927, 0.855, -12.39), (1.006, 0.855, -12.39), (1.22, 0.6412, -12.39), (1.22, 0.4275, -12.39), (1.22, 0.2137, -12.39), (1.22, -6.842e-07, -12.39), (1.22, -0.2138, -12.39), (1.22, -0.4275, -12.39), (1.22, -0.6413, -12.39), (1.22, -0.855, -12.39), (1.006, -0.855, -12.39), (0.7927, -0.855, -12.39), (0.6436, -0.855, -12.39), (0.6568, -0.877, -12.71), (0.6734, -0.9084, -13.17), (0.6888, -0.9415, -13.65), (0.7029, -0.9761, -14.16), (0.639, -0.8474, -12.3), (0.6201, -0.8197, -11.96), (0.6003, -0.794, -11.66), (0.5795, -0.7704, -11.38), (0.5579, -0.7491, -11.12), (0.5355, -0.7301, -10.74), (0.5124, -0.7135, -10.25), (0.4888, -0.6993, -9.835), (0.4646, -0.6876, -9.49), (0.4401, -0.6785, -9.252), (0.4153, -0.6719, -9.082), (0.3903, -0.668, -8.979), (0.3652, -0.6667, -8.945), (0.3401, -0.668, -8.979), (0.315, -0.6719, -9.082), (0.2902, -0.6785, -9.252), (0.2657, -0.6876, -9.49), (0.2416, -0.6993, -9.834), (0.2179, -0.7135, -10.25), (0.1949, -0.7301, -10.74), (0.1725, -0.7491, -11.12), (0.1508, -0.7704, -11.38), (0.1301, -0.794, -11.66), (0.1102, -0.8197, -11.96), (0.09135, -0.8474, -12.3), (0.07358, -0.877, -12.71), (0.05696, -0.9084, -13.17), (0.04156, -0.9415, -13.65), (0.02744, -0.9761, -14.16), (0.08676, -0.855, -12.39), (-0.06233, -0.855, -12.39), (-0.2761, -0.855, -12.39), (-0.4898, -0.855, -12.39), (-0.4898, -0.6412, -12.39), (-0.4898, -0.4275, -12.39), (-0.4898, -0.2138, -12.39), (-0.4898, -7.263e-08, -12.39), (-0.4898, 0.2137, -12.39), (-0.4898, 0.4275, -12.39), (-0.4898, 0.6412, -12.39), (-0.4898, 0.855, -12.39), (-0.2761, 0.855, -12.39), (-0.06233, 0.855, -12.39), (0.08676, 0.855, -12.39), (0.07358, 0.877, -12.71), (0.05696, 0.9084, -13.17), (0.04156, 0.9415, -13.65), (0.02744, 0.9761, -14.16), (0.9192, 0.7387, -11.0), (1.104, 0.7387, -11.0), (0.639, 0.8474, -12.3), (0.6201, 0.8197, -11.96), (0.6003, 0.794, -11.66), (0.5795, 0.7704, -11.38), (0.5579, 0.7491, -11.12), (0.551, 0.7433, -11.05), (0.5498, 0.7387, -11.0), (0.7345, 0.7387, -11.0), (1.104, 0.554, -11.0), (1.104, 0.3694, -11.0), (1.104, 0.1847, -11.0), (1.104, -6.451e-07, -11.0), (1.104, -0.1847, -11.0), (1.104, -0.3694, -11.0), (1.104, -0.554, -11.0), (1.104, -0.7387, -11.0), (0.9192, -0.7387, -11.0), (0.7345, -0.7387, -11.0), (0.5498, -0.7387, -11.0), (0.551, -0.7433, -11.05), (0.5456, -0.7387, -11.0), (0.537, -0.6874, -9.483), (0.3652, -0.6301, -7.996), (0.1933, -0.6874, -9.483), (0.1847, -0.7387, -11.0), (0.1805, -0.7387, -11.0), (0.1793, -0.7433, -11.05), (-0.004191, -0.7387, -11.0), (-0.1889, -0.7387, -11.0), (-0.3736, -0.7387, -11.0), (-0.3736, -0.554, -11.0), (-0.3736, -0.3694, -11.0), (-0.3736, -0.1847, -11.0), (-0.3736, -1.167e-07, -11.0), (-0.3736, 0.1847, -11.0), (-0.3736, 0.3694, -11.0), (-0.3736, 0.554, -11.0), (-0.3736, 0.7387, -11.0), (-0.1889, 0.7387, -11.0), (-0.00419, 0.7387, -11.0), (0.1805, 0.7387, -11.0), (0.1793, 0.7433, -11.05), (0.1725, 0.7491, -11.12), (0.1508, 0.7704, -11.38), (0.1301, 0.794, -11.66), (0.1102, 0.8197, -11.96), (0.09135, 0.8474, -12.3), (0.8807, 0.6874, -9.483), (1.053, 0.6874, -9.483), (0.5456, 0.7387, -11.0), (0.537, 0.6874, -9.483), (0.7089, 0.6874, -9.483), (1.053, 0.5155, -9.483), (1.053, 0.3437, -9.483), (1.053, 0.1718, -9.483), (1.053, -6.331e-07, -9.483), (1.053, -0.1719, -9.483), (1.053, -0.3437, -9.483), (1.053, -0.5155, -9.483), (1.053, -0.6874, -9.483), (0.8807, -0.6874, -9.483), (0.7089, -0.6874, -9.483), (0.4641, -0.6874, -9.483), (0.5227, -0.6301, -7.996), (0.3652, -0.6667, -8.945), (0.2076, -0.6301, -7.996), (0.2663, -0.6874, -9.483), (0.02147, -0.6874, -9.483), (-0.1504, -0.6874, -9.483), (-0.3222, -0.6874, -9.483), (-0.3222, -0.5155, -9.483), (-0.3222, -0.3437, -9.483), (-0.3222, -0.1718, -9.483), (-0.3222, -1.414e-07, -9.483), (-0.3222, 0.1718, -9.483), (-0.3222, 0.3437, -9.483), (-0.3222, 0.5155, -9.483), (-0.3222, 0.6874, -9.483), (-0.1504, 0.6874, -9.483), (0.02147, 0.6874, -9.483), (0.1933, 0.6874, -9.483), (0.1847, 0.7387, -11.0), (0.8378, 0.6301, -7.996), (0.9953, 0.6301, -7.996), (0.5355, 0.7301, -10.74), (0.5124, 0.7135, -10.25), (0.4888, 0.6993, -9.835), (0.4646, 0.6876, -9.49), (0.4641, 0.6874, -9.483), (0.5227, 0.6301, -7.996), (0.6802, 0.6301, -7.996), (0.9953, 0.4726, -7.996), (0.9953, 0.3151, -7.996), (0.9953, 0.1575, -7.996), (0.9953, -6.157e-07, -7.996), (0.9953, -0.1575, -7.996), (0.9953, -0.3151, -7.996), (0.9953, -0.4726, -7.996), (0.9953, -0.6301, -7.996), (0.8378, -0.6301, -7.996), (0.6802, -0.6301, -7.996), (0.5335, -0.6732, -6.543), (0.3652, -0.6732, -6.543), (0.1969, -0.6732, -6.543), (0.05011, -0.6301, -7.996), (-0.1074, -0.6301, -7.996), (-0.2649, -0.6301, -7.996), (-0.2649, -0.4726, -7.996), (-0.2649, -0.3151, -7.996), (-0.2649, -0.1575, -7.996), (-0.2649, -1.651e-07, -7.996), (-0.2649, 0.1575, -7.996), (-0.2649, 0.3151, -7.996), (-0.2649, 0.4726, -7.996), (-0.2649, 0.6301, -7.996), (-0.1074, 0.6301, -7.996), (0.05011, 0.6301, -7.996), (0.2663, 0.6874, -9.483), (0.2657, 0.6876, -9.49), (0.2416, 0.6993, -9.835), (0.2179, 0.7135, -10.25), (0.1949, 0.7301, -10.74), (0.2076, 0.6301, -7.996), (0.8701, 0.6732, -6.543), (1.038, 0.6732, -6.543), (0.4401, 0.6785, -9.252), (0.4153, 0.6719, -9.082), (0.3903, 0.668, -8.979), (0.3652, 0.6667, -8.945), (0.3652, 0.6301, -7.996), (0.5335, 0.6732, -6.543), (0.7018, 0.6732, -6.543), (1.038, 0.5049, -6.543), (1.038, 0.3366, -6.543), (1.038, 0.1683, -6.543), (1.038, -6.25e-07, -6.543), (1.038, -0.1683, -6.543), (1.038, -0.3366, -6.543), (1.038, -0.5049, -6.543), (1.038, -0.6732, -6.543), (0.8701, -0.6732, -6.543), (0.7018, -0.6732, -6.543), (0.5564, -0.765, -5.05), (0.3652, -0.765, -5.05), (0.02857, -0.6732, -6.543), (0.1739, -0.765, -5.05), (-0.1397, -0.6732, -6.543), (-0.308, -0.6732, -6.543), (-0.308, -0.5049, -6.543), (-0.308, -0.3366, -6.543), (-0.308, -0.1683, -6.543), (-0.308, -1.435e-07, -6.543), (-0.308, 0.1683, -6.543), (-0.308, 0.3366, -6.543), (-0.308, 0.5049, -6.543), (-0.308, 0.6732, -6.543), (-0.1397, 0.6732, -6.543), (0.02857, 0.6732, -6.543), (0.3652, 0.6667, -8.945), (0.3401, 0.668, -8.979), (0.315, 0.6719, -9.082), (0.2902, 0.6785, -9.252), (0.1969, 0.6732, -6.543), (0.9389, 0.765, -5.05), (1.13, 0.765, -5.05), (0.3652, 0.6732, -6.543), (0.5564, 0.765, -5.05), (0.7477, 0.765, -5.05), (1.13, 0.5737, -5.05), (1.13, 0.3825, -5.05), (1.13, 0.1912, -5.05), (1.13, -6.529e-07, -5.05), (1.13, -0.1913, -5.05), (1.13, -0.3825, -5.05), (1.13, -0.5738, -5.05), (1.13, -0.765, -5.05), (0.9389, -0.765, -5.05), (0.7477, -0.765, -5.05), (0.5789, -0.855, -3.548), (0.3652, -0.855, -3.548), (-0.01733, -0.765, -5.05), (0.1514, -0.855, -3.548), (-0.2086, -0.765, -5.05), (-0.3998, -0.765, -5.05), (-0.3998, -0.5737, -5.05), (-0.3998, -0.3825, -5.05), (-0.3998, -0.1913, -5.05), (-0.3998, -1.058e-07, -5.05), (-0.3998, 0.1912, -5.05), (-0.3998, 0.3825, -5.05), (-0.3998, 0.5737, -5.05), (-0.3998, 0.765, -5.05), (-0.2086, 0.765, -5.05), (-0.01733, 0.765, -5.05), (0.1739, 0.765, -5.05), (1.006, 0.855, -3.548), (1.22, 0.855, -3.548), (0.3652, 0.765, -5.05), (0.5789, 0.855, -3.548), (0.7927, 0.855, -3.548), (1.22, 0.6412, -3.548), (1.22, 0.4275, -3.548), (1.22, 0.2137, -3.548), (1.22, -6.843e-07, -3.548), (1.22, -0.2138, -3.548), (1.22, -0.4275, -3.548), (1.22, -0.6413, -3.548), (1.22, -0.855, -3.548), (1.006, -0.855, -3.548), (0.7927, -0.855, -3.548), (0.6027, -0.95, -2.046), (0.3652, -0.95, -2.046), (-0.06233, -0.855, -3.548), (0.1277, -0.95, -2.046), (-0.2761, -0.855, -3.548), (-0.4898, -0.855, -3.548), (-0.4898, -0.6412, -3.548), (-0.4898, -0.4275, -3.548), (-0.4898, -0.2138, -3.548), (-0.4898, -7.273e-08, -3.548), (-0.4898, 0.2137, -3.548), (-0.4898, 0.4275, -3.548), (-0.4898, 0.6412, -3.548), (-0.4898, 0.855, -3.548), (-0.2761, 0.855, -3.548), (-0.06233, 0.855, -3.548), (0.1514, 0.855, -3.548), (1.078, 0.95, -2.046), (1.315, 0.95, -2.046), (0.3652, 0.855, -3.548), (0.6027, 0.95, -2.046), (0.8402, 0.95, -2.046), (1.315, 0.7125, -2.046), (1.315, 0.475, -2.046), (1.315, 0.2375, -2.046), (1.315, -7.183e-07, -2.046), (1.315, -0.2375, -2.046), (1.315, -0.475, -2.046), (1.315, -0.7125, -2.046), (1.315, -0.95, -2.046), (1.078, -0.95, -2.046), (0.8402, -0.95, -2.046), (0.6902, -1.3, -0.5062), (0.3652, -1.3, -0.5062), (-0.1098, -0.95, -2.046), (0.04017, -1.3, -0.5062), (-0.3473, -0.95, -2.046), (-0.5848, -0.95, -2.046), (-0.5848, -0.7125, -2.046), (-0.5848, -0.475, -2.046), (-0.5848, -0.2375, -2.046), (-0.5848, -3.884e-08, -2.046), (-0.5848, 0.2375, -2.046), (-0.5848, 0.475, -2.046), (-0.5848, 0.7125, -2.046), (-0.5848, 0.95, -2.046), (-0.3473, 0.95, -2.046), (-0.1098, 0.95, -2.046), (0.1277, 0.95, -2.046), (0.3652, 0.95, -2.046), (0.6902, 1.3, -0.5062), (1.015, 1.3, -0.5062), (1.34, 1.3, -0.5062), (1.34, -1.3, -0.5062), (1.015, -1.3, -0.5062), (-0.2848, -1.3, -0.5062), (-0.6098, -1.3, -0.5062), (-0.6548, -1.3, -0.5062), (-0.6548, -0.975, -0.5062), (-0.6548, -0.8125, -0.5062), (-0.6548, -0.65, -0.5062), (-0.6548, -0.4875, -0.5062), (-0.6548, -0.325, -0.5062), (-0.6548, -0.1625, -0.5062), (-0.6548, 0.1625, -0.5062), (-0.6548, 0.325, -0.5062), (-0.6548, 0.4875, -0.5062), (-0.6548, 0.65, -0.5062), (-0.6548, 0.8125, -0.5062), (-0.6548, 0.975, -0.5062), (-0.6548, 1.3, -0.5062), (-0.6098, 1.3, -0.5062), (-0.2848, 1.3, -0.5062), (0.04017, 1.3, -0.5062), (0.3652, 1.3, -0.5062), (-0.7748, -0.975, 1.494), (-0.7748, -0.8125, 1.494), (-0.7748, -0.65, 1.494), (-0.7748, -0.4875, 1.494), (-0.7748, -0.325, 1.494), (-0.6548, 8.829e-08, -0.5062), (-0.7748, 0.325, 1.494), (-0.7748, 0.4875, 1.494), (-0.7748, 0.65, 1.494), (-0.7748, 0.8125, 1.494), (-0.7748, 0.975, 1.494), (-0.6548, -1.137, -0.5062), (-1.855, -1.3, 9.494), (-1.495, -1.3, 7.494), (-1.135, -1.3, 5.494), (-0.9348, -1.3, 3.494), (-0.7748, -1.3, 1.494), (-0.7748, -1.137, 1.494), (-0.9348, -0.975, 3.494), (-0.9348, -0.8937, 3.494), (-0.9348, -0.8125, 3.494), (-0.9348, -0.7312, 3.494), (-0.9348, -0.65, 3.494), (-0.7748, -0.1625, 1.494), (-0.9348, -0.5687, 3.494), (-0.9348, -0.4875, 3.494), (-0.9348, -0.4062, 3.494), (-0.9348, -0.325, 3.494), (-0.7748, 4.704e-07, 1.494), (-0.7748, 0.1625, 1.494), (-0.9348, 0.325, 3.494), (-0.9348, 0.4063, 3.494), (-0.9348, 0.4875, 3.494), (-0.9348, 0.5688, 3.494), (-0.9348, 0.65, 3.494), (-0.9348, 0.7313, 3.494), (-0.9348, 0.8125, 3.494), (-0.6548, 1.137, -0.5062), (-0.7748, 1.138, 1.494), (-0.9348, 0.8938, 3.494), (-0.9348, 0.975, 3.494), (-0.7748, 1.3, 1.494), (-0.9348, 1.3, 3.494), (-1.135, 1.3, 5.494), (-1.495, 1.3, 7.494), (-1.855, 1.3, 9.494), (3.98, 0.0494, 10.08), (3.98, 0.03705, 10.08), (3.98, 0.0247, 10.08), (3.98, 0.01235, 10.08), (3.98, -2.679e-06, 10.08), (3.98, -0.01235, 10.08), (3.98, -0.0247, 10.08), (3.98, -0.03705, 10.08), (3.98, -0.0494, 10.08), (-1.855, -1.219, 9.494), (-1.495, -1.219, 7.494), (-1.135, -1.219, 5.494), (-0.9348, -1.219, 3.494), (-0.9348, -1.137, 3.494), (-0.9348, -1.056, 3.494), (-1.135, -0.975, 5.494), (-1.135, -0.8937, 5.494), (-1.135, -0.8125, 5.494), (-1.135, -0.7312, 5.494), (-1.135, -0.65, 5.494), (-0.9348, -0.2437, 3.494), (-0.9348, -0.1625, 3.494), (-1.135, -0.5687, 5.494), (-1.135, -0.4875, 5.494), (-1.135, -0.4062, 5.494), (-1.135, -0.325, 5.494), (-0.9348, -0.08125, 3.494), (-0.9348, 8.524e-07, 3.494), (-0.9348, 0.08125, 3.494), (-0.9348, 0.1625, 3.494), (-0.9348, 0.2438, 3.494), (-1.135, 0.325, 5.494), (-1.135, 0.4063, 5.494), (-1.135, 0.4875, 5.494), (-1.135, 0.5688, 5.494), (-1.135, 0.65, 5.494), (-1.135, 0.7313, 5.494), (-1.135, 0.8125, 5.494), (-0.9348, 1.056, 3.494), (-0.9348, 1.138, 3.494), (-1.135, 0.8938, 5.494), (-1.135, 0.975, 5.494), (-0.9348, 1.219, 3.494), (-1.135, 1.219, 5.494), (-1.495, 1.219, 7.494), (-1.855, 1.219, 9.494), (3.98, 0.04943, 10.54), (3.98, 0.03708, 10.54), (3.98, -0.0494, 10.53), (3.98, -0.03705, 10.53), (-1.855, -1.137, 9.494), (-1.495, -1.137, 7.494), (-1.135, -1.137, 5.494), (-1.135, -1.056, 5.494), (-1.495, -0.975, 7.494), (-1.495, -0.8937, 7.494), (-1.495, -0.8125, 7.494), (-1.495, -0.7312, 7.494), (-1.495, -0.65, 7.494), (-1.135, -0.2437, 5.494), (-1.135, -0.1625, 5.494), (-1.495, -0.5687, 7.494), (-1.495, -0.4875, 7.494), (-1.495, -0.4062, 7.494), (-1.495, -0.325, 7.494), (-1.135, 8.527e-07, 5.494), (-1.135, 0.08125, 5.494), (-1.135, 0.1625, 5.494), (-1.135, 0.2438, 5.494), (-1.495, 0.325, 7.494), (-1.495, 0.4063, 7.494), (-1.495, 0.4875, 7.494), (-1.495, 0.5688, 7.494), (-1.495, 0.65, 7.494), (-1.495, 0.7313, 7.494), (-1.495, 0.8125, 7.494), (-1.135, 1.056, 5.494), (-1.135, 1.138, 5.494), (-1.495, 0.8938, 7.494), (-1.495, 0.975, 7.494), (-1.495, 1.138, 7.494), (-1.855, 1.138, 9.494), (-1.855, 1.056, 9.494), (3.98, 0.0247, 10.53), (3.98, -2.679e-06, 10.53), (3.98, -0.0247, 10.53), (-1.855, -1.056, 9.494), (-1.495, -1.056, 7.494), (-1.855, -0.975, 9.494), (-1.855, -0.8937, 9.494), (-1.855, -0.8125, 9.494), (-1.855, -0.7312, 9.494), (-1.855, -0.65, 9.494), (-1.495, -0.2437, 7.494), (-1.135, -0.08125, 5.494), (-1.495, -0.1625, 7.494), (-1.855, -0.5687, 9.494), (-1.855, -0.4875, 9.494), (-1.855, -0.4062, 9.494), (-1.855, -0.325, 9.494), (-1.495, 8.53e-07, 7.494), (-1.495, 0.08125, 7.494), (-1.495, 0.1625, 7.494), (-1.495, 0.2438, 7.494), (-1.855, 0.325, 9.494), (-1.855, 0.4063, 9.494), (-1.855, 0.4875, 9.494), (-1.855, 0.5688, 9.494), (-1.855, 0.65, 9.494), (-1.855, 0.7313, 9.494), (-1.855, 0.8125, 9.494), (-1.495, 1.056, 7.494), (-1.855, 0.8938, 9.494), (-1.855, 0.975, 9.494), (-1.855, -0.2437, 9.494), (-1.495, -0.08125, 7.494), (-1.855, -0.1625, 9.494), (-1.855, 8.533e-07, 9.494), (-1.855, 0.08125, 9.494), (-1.855, 0.1625, 9.494), (-1.855, 0.2438, 9.494), (3.98, 0.01235, 10.53), (3.98, -0.01235, 10.53), (-1.855, -0.08125, 9.494), (-0.9348, 0.65, 3.494), (-0.9348, 0.7313, 3.494), (-0.9348, 0.8125, 3.494), (-0.9348, 0.8938, 3.494), (-0.9348, 0.975, 3.494), (-0.9348, 1.056, 3.494), (-0.9348, 1.138, 3.494), (-0.9348, 1.219, 3.494), (-0.9348, 1.3, 3.494), (-0.9348, -1.3, 3.494), (-0.9348, -1.219, 3.494), (-0.9348, -1.137, 3.494), (-0.9348, -1.056, 3.494), (-0.9348, -0.975, 3.494), (-0.9348, -0.8937, 3.494), (-0.9348, -0.8125, 3.494), (-0.9348, -0.7312, 3.494), (-0.9348, -0.65, 3.494), (-0.9348, -0.5687, 3.494), (-0.9348, -0.4875, 3.494), (-0.9348, -0.4062, 3.494), (-0.9348, -0.325, 3.494), (-0.9348, -0.2437, 3.494), (-0.9348, -0.1625, 3.494), (-0.9348, -0.08125, 3.494), (-0.9348, 8.524e-07, 3.494), (-0.9348, 0.08125, 3.494), (-0.9348, 0.1625, 3.494), (-0.9348, 0.2438, 3.494), (-0.9348, 0.325, 3.494), (-0.9348, 0.4063, 3.494), (-0.9348, 0.4875, 3.494), (-0.9348, 0.5688, 3.494), (1.745, 1.19, -0.1437), (1.671, 1.233, -0.1857), (1.745, 1.235, -0.09842), (1.745, 0.9716, -0.1437), (1.745, 0.8809, -0.1437), (1.69, 0.9206, -0.194), (1.745, 0.6628, -0.1437), (1.745, 0.5722, -0.1437), (1.69, 0.6137, -0.194), (1.745, 0.3541, -0.1437), (1.745, 0.2634, -0.1437), (1.69, 0.3069, -0.194), (1.745, 0.04531, -0.1437), (1.745, -0.04531, -0.1437), (1.69, -8.22e-07, -0.194), (1.745, -0.2634, -0.1437), (1.745, -0.3541, -0.1437), (1.69, -0.3069, -0.194), (1.745, -0.5722, -0.1437), (1.745, -0.6628, -0.1437), (1.69, -0.6137, -0.194), (1.745, -0.8809, -0.1437), (1.745, -0.9716, -0.1437), (1.69, -0.9206, -0.194), (1.745, -1.19, -0.1437), (1.745, -1.235, -0.09842), (1.67, -1.232, -0.1913), (1.845, 1.235, -0.09842), (1.89, 1.19, 0.2794), (1.89, 1.179, -0.09842), (1.845, 1.19, -0.1437), (1.89, 0.9648, -0.09842), (1.89, 0.873, -0.09842), (1.845, 0.8809, -0.1437), (1.845, 0.9716, -0.1437), (1.89, 0.6582, -0.09842), (1.89, 0.567, -0.09842), (1.845, 0.5722, -0.1437), (1.845, 0.6628, -0.1437), (1.89, 0.3517, -0.09842), (1.89, 0.2609, -0.09842), (1.845, 0.2634, -0.1437), (1.845, 0.3541, -0.1437), (1.89, 0.04531, -0.09842), (1.89, -0.04531, -0.09842), (1.845, -0.04531, -0.1437), (1.845, 0.04531, -0.1437), (1.89, -0.2609, -0.09842), (1.89, -0.3517, -0.09842), (1.845, -0.3541, -0.1437), (1.845, -0.2634, -0.1437), (1.89, -0.567, -0.09842), (1.89, -0.6582, -0.09842), (1.845, -0.6628, -0.1437), (1.845, -0.5722, -0.1437), (1.89, -0.873, -0.09842), (1.89, -0.9648, -0.09842), (1.845, -0.9716, -0.1437), (1.845, -0.8809, -0.1437), (1.89, -1.179, -0.09842), (1.89, -1.19, 0.2794), (1.845, -1.235, -0.09842), (1.845, -1.19, -0.1437), (1.745, 1.235, 11.21), (1.745, 1.19, 11.26), (1.745, 0.2634, 11.26), (1.745, 0.3541, 11.26), (1.655, 0.3087, 11.26), (1.845, 1.19, 11.26), (1.89, 1.179, 11.21), (1.89, 1.19, 10.83), (1.845, 1.235, 11.21), (1.89, 1.033, 1.001), (1.901, 0.9694, 1.044), (1.89, 0.9515, 0.951), (1.901, 0.7373, 1.044), (1.89, 0.7025, 0.951), (1.89, 0.7943, 0.951), (1.901, 0.4915, 1.044), (1.89, 0.4533, 0.951), (1.89, 0.5445, 0.951), (1.901, 0.2458, 1.044), (1.89, 0.2041, 0.951), (1.89, 0.2948, 0.951), (1.901, -1.135e-06, 1.044), (1.89, -0.04531, 0.951), (1.89, 0.04531, 0.951), (1.901, -0.2458, 1.044), (1.89, -0.2948, 0.951), (1.89, -0.2041, 0.951), (1.901, -0.4915, 1.044), (1.89, -0.5445, 0.951), (1.89, -0.4533, 0.951), (1.901, -0.7373, 1.044), (1.89, -0.7943, 0.951), (1.89, -0.7025, 0.951), (1.745, -1.235, 11.21), (1.745, -1.19, 11.26), (1.89, -1.19, 10.83), (1.89, -1.179, 11.21), (1.845, -1.19, 11.26), (1.845, -1.235, 11.21), (1.902, -0.9694, 1.047), (1.89, -1.033, 1.001), (1.89, -0.9515, 0.951), (1.655, -0.6175, 11.26), (1.745, -0.6628, 11.26), (1.745, -0.5722, 11.26), (1.745, 0.8809, 11.26), (1.745, 0.9716, 11.26), (1.655, 0.9262, 11.26), (1.845, 0.8809, 11.26), (1.89, 0.873, 11.21), (1.89, 0.9648, 11.21), (1.845, 0.9716, 11.26), (1.89, 0.9515, 10.16), (1.91, 0.9792, 10.12), (1.89, 1.033, 10.11), (1.655, -0.9263, 11.26), (1.745, -0.9716, 11.26), (1.745, -0.8809, 11.26), (1.89, -0.9648, 11.21), (1.89, -0.873, 11.21), (1.845, -0.8809, 11.26), (1.845, -0.9716, 11.26), (1.91, -0.9791, 10.12), (1.89, -0.9515, 10.16), (1.89, -1.033, 10.11), (1.745, 0.5722, 11.26), (1.745, 0.6628, 11.26), (1.655, 0.6175, 11.26), (1.845, 0.5722, 11.26), (1.89, 0.567, 11.21), (1.89, 0.6582, 11.21), (1.845, 0.6628, 11.26), (1.89, 0.7025, 10.16), (1.91, 0.7344, 10.12), (1.89, 0.7943, 10.16), (1.89, -0.6582, 11.21), (1.89, -0.567, 11.21), (1.845, -0.5722, 11.26), (1.845, -0.6628, 11.26), (1.91, -0.7344, 10.12), (1.89, -0.7025, 10.16), (1.89, -0.7943, 10.16), (1.745, -0.04531, 11.26), (1.745, 0.04531, 11.26), (1.655, -8.238e-07, 11.26), (1.845, 0.2634, 11.26), (1.89, 0.2609, 11.21), (1.89, 0.3517, 11.21), (1.845, 0.3541, 11.26), (1.89, 0.4533, 10.16), (1.91, 0.4896, 10.12), (1.89, 0.5445, 10.16), (1.745, -0.2634, 11.26), (1.655, -0.3088, 11.26), (1.745, -0.3541, 11.26), (1.89, -0.3517, 11.21), (1.89, -0.2609, 11.21), (1.845, -0.2634, 11.26), (1.845, -0.3541, 11.26), (1.91, -0.4896, 10.12), (1.89, -0.4533, 10.16), (1.89, -0.5445, 10.16), (1.845, -0.04531, 11.26), (1.89, -0.04531, 11.21), (1.89, 0.04531, 11.21), (1.845, 0.04531, 11.26), (1.89, 0.2041, 10.16), (1.91, 0.2448, 10.12), (1.89, 0.2948, 10.16), (1.91, -0.2448, 10.12), (1.89, -0.2041, 10.16), (1.89, -0.2948, 10.16), (1.89, -0.04531, 10.16), (1.91, -1.14e-06, 10.12), (1.89, 0.04531, 10.16), (0.6902, -1.1, 11.49), (0.6902, -1.3, 11.28), (0.3652, -1.1, 11.49), (0.3652, -1.3, 11.28), (0.04017, -1.1, 11.49), (0.04017, -1.3, 11.28), (1.278, -1.107, 11.3), (1.34, -1.3, 11.28), (1.015, -1.1, 11.49), (1.015, -1.3, 11.28), (-0.2848, -1.1, 11.49), (-0.2848, -1.3, 11.28), (-0.6098, -1.1, 11.49), (-0.6098, -1.3, 11.28), (-0.9348, -1.1, 11.49), (-0.9298, -1.3, 11.28), (1.66, -1.071, 11.27), (1.67, -1.24, 11.06), (1.745, -1.235, 11.21), (1.745, -1.19, 11.26), (0.6902, 1.1, 11.49), (0.6902, 1.3, 11.28), (1.015, 1.1, 11.49), (1.015, 1.3, 11.28), (1.278, 1.088, 11.3), (1.34, 1.3, 11.28), (-0.9348, 1.1, 11.49), (-0.9298, 1.3, 11.28), (-0.6098, 1.1, 11.49), (-0.6098, 1.3, 11.28), (-0.2848, 1.1, 11.49), (-0.2848, 1.3, 11.28), (0.04017, 1.1, 11.49), (0.04017, 1.3, 11.28), (0.3652, 1.1, 11.49), (0.3652, 1.3, 11.28), (1.671, 1.24, 11.06), (1.661, 1.039, 11.26), (1.745, 1.19, 11.26), (1.745, 1.235, 11.21), (-2.107, -1.056, 11.3), (-1.935, -1.056, 11.48), (-1.935, 1.056, 11.48), (-2.107, 1.056, 11.3), (-2.104, -1.219, 11.28), (-2.107, -1.219, 11.3), (-2.107, 1.219, 11.3), (-2.109, 1.23, 11.3), (-2.107, 1.138, 11.3), (-1.935, 1.138, 11.48), (-2.107, -1.137, 11.3), (-1.935, -1.137, 11.48), (-2.107, 0.325, 11.3), (-1.935, 0.325, 11.48), (-1.935, 0.4875, 11.48), (-2.107, 0.4875, 11.3), (-1.935, -0.8125, 11.48), (-2.107, -0.8125, 11.3), (-1.935, 0.975, 11.48), (-2.107, 0.975, 11.3), (-1.935, -0.975, 11.48), (-2.107, -0.975, 11.3), (-1.935, 0.7313, 11.48), (-2.107, 0.7313, 11.3), (-2.107, 0.4063, 11.3), (-1.935, 0.4063, 11.48), (-1.935, -0.7312, 11.48), (-2.107, -0.7312, 11.3), (-1.935, -0.8937, 11.48), (-2.107, -0.8937, 11.3), (-1.935, -0.65, 11.48), (-2.107, -0.65, 11.3), (-1.935, -0.5687, 11.48), (-2.107, -0.5687, 11.3), (-1.935, -0.4875, 11.48), (-2.107, -0.4875, 11.3), (-1.935, -0.4062, 11.48), (-2.107, -0.4062, 11.3), (-1.935, -0.325, 11.48), (-2.107, -0.325, 11.3), (-1.935, 0.5688, 11.48), (-2.107, 0.5688, 11.3), (-1.935, 0.65, 11.48), (-2.107, 0.65, 11.3), (-1.935, 0.8125, 11.48), (-2.107, 0.8125, 11.3), (-1.935, 0.8938, 11.48), (-2.107, 0.8938, 11.3), (-2.107, -0.08125, 11.3), (-1.935, -0.08125, 11.48), (-1.935, -0.2437, 11.48), (-2.107, -0.2437, 11.3), (-2.107, -0.1625, 11.3), (-1.935, -0.1625, 11.48), (-1.935, 8.536e-07, 11.48), (-2.107, 8.535e-07, 11.3), (-1.935, 0.08125, 11.48), (-2.107, 0.08125, 11.3), (-2.107, 0.1625, 11.3), (-1.935, 0.1625, 11.48), (-2.107, 0.2438, 11.3), (-1.935, 0.2438, 11.48), (-1.903, -1.3, 11.28), (-2.105, -1.3, 11.28), (-2.104, -1.291, 11.28), (-1.935, -1.199, 11.49), (-1.935, 1.199, 11.49), (-2.109, 1.284, 11.3), (-2.025, 1.3, 11.27), (-1.903, 1.3, 11.28)], [], [(0, 1, 2, 3, 4, 5, 6, 7, 8, 9, 10, 11, 12, 13, 14, 15, 16, 17, 18, 19, 20, 21, 22, 23, 24, 25, 26, 27, 28, 29, 30, 31, 32, 33, 34, 35, 36, 37, 38, 39, 40, 41, 42, 43, 44, 45, 46, 47, 48, 49, 50, 51, 52, 53, 54, 55, 56, 57, 58, 59, 60, 61, 62, 63, 64, 65, 66, 67, 68, 69, 70, 71, 72, 73), (74, 0, 73, 75, 76, 77, 78, 79, 80, 81), (0, 74, 82, 83, 84, 85, 86, 87, 88, 89, 1), (1, 89, 90, 91, 92, 93, 94, 95, 96, 2), (3, 2, 96), (4, 3, 96, 95), (5, 4, 95, 94), (6, 5, 94, 93), (6, 93, 92, 97, 7), (8, 7, 97, 98), (9, 8, 98, 99), (10, 9, 99, 100), (11, 10, 100, 101), (11, 101, 166, 167, 102, 12), (13, 12, 102, 103), (14, 13, 103, 104), (15, 14, 104, 105), (15, 105, 209, 106, 16), (17, 16, 106, 107), (18, 17, 107, 108), (19, 18, 108, 109), (20, 19, 109, 211, 110), (21, 20, 110, 111), (22, 21, 111, 112), (23, 22, 112, 213, 113), (24, 23, 113, 114), (25, 24, 114, 115), (26, 25, 115, 116), (27, 26, 116, 171, 173, 117), (28, 27, 117, 118), (29, 28, 118, 119), (30, 29, 119, 120), (31, 30, 120, 121), (32, 31, 121, 126, 122), (33, 32, 122, 123), (34, 33, 123, 124), (35, 34, 124, 125), (125, 36, 35), (126, 127, 128, 129, 37, 36, 125, 124, 123, 122), (37, 129, 130, 131, 132, 133, 134, 135, 136, 137, 38), (39, 38, 137, 138, 139, 140, 141, 142, 143, 144), (74, 81, 145, 146), (80, 79, 147, 148, 149, 150, 151, 152, 153, 154), (81, 80, 154, 145), (82, 74, 146, 155), (83, 82, 155, 156), (84, 83, 156, 157), (85, 84, 157, 158), (86, 85, 158, 159), (87, 86, 159, 160), (88, 87, 160, 161), (89, 88, 161, 162), (90, 89, 162, 163), (91, 90, 163, 164), (100, 99, 98, 97, 92, 91, 164, 165, 166, 101), (167, 165, 168, 209, 105, 104, 103, 102), (107, 106, 209, 168, 210, 169, 211, 109, 108), (212, 170, 213, 112, 111, 110, 211, 169), (114, 113, 213, 170, 172, 171, 116, 115), (121, 120, 119, 118, 117, 173, 172, 174, 127, 126), (128, 127, 174, 175), (129, 128, 175, 176), (130, 129, 176, 177), (131, 130, 177, 178), (132, 131, 178, 179), (133, 132, 179, 180), (134, 133, 180, 181), (135, 134, 181, 182), (136, 135, 182, 183), (137, 136, 183, 184), (138, 137, 184, 185), (139, 138, 185, 186), (140, 139, 186, 187, 188, 189, 190, 191, 192, 193), (146, 145, 194, 195), (196, 153, 152), (154, 153, 197, 198), (145, 154, 198, 194), (155, 146, 195, 199), (156, 155, 199, 200), (157, 156, 200, 201), (158, 157, 201, 202), (159, 158, 202, 203), (160, 159, 203, 204), (161, 160, 204, 205), (162, 161, 205, 206), (163, 162, 206, 207), (164, 163, 207, 208), (175, 174, 214, 215), (176, 175, 215, 216), (177, 176, 216, 217), (178, 177, 217, 218), (179, 178, 218, 219), (180, 179, 219, 220), (181, 180, 220, 221), (182, 181, 221, 222), (183, 182, 222, 223), (184, 183, 223, 224), (185, 184, 224, 225), (186, 185, 225, 226), (187, 186, 226, 227), (188, 187, 228), (195, 194, 229, 230), (153, 196, 231, 232, 233, 234, 235, 197), (198, 197, 236, 237), (194, 198, 237, 229), (199, 195, 230, 238), (200, 199, 238, 239), (201, 200, 239, 240), (202, 201, 240, 241), (203, 202, 241, 242), (204, 203, 242, 243), (205, 204, 243, 244), (206, 205, 244, 245), (207, 206, 245, 246), (165, 164, 208, 168), (208, 207, 246, 247), (166, 165, 167), (168, 208, 247, 210), (169, 210, 248, 249), (212, 169, 249, 250), (214, 170, 212, 251), (174, 172, 170, 214), (171, 172, 173), (215, 214, 251, 252), (216, 215, 252, 253), (217, 216, 253, 254), (218, 217, 254, 255), (219, 218, 255, 256), (220, 219, 256, 257), (221, 220, 257, 258), (222, 221, 258, 259), (223, 222, 259, 260), (224, 223, 260, 261), (225, 224, 261, 262), (226, 225, 262, 263), (228, 187, 227, 264, 265, 266, 267, 268), (227, 226, 263, 269), (230, 229, 270, 271), (197, 235, 272, 273, 274, 275, 276, 236), (237, 236, 277, 278), (229, 237, 278, 270), (238, 230, 271, 279), (239, 238, 279, 280), (240, 239, 280, 281), (241, 240, 281, 282), (242, 241, 282, 283), (243, 242, 283, 284), (244, 243, 284, 285), (245, 244, 285, 286), (246, 245, 286, 287), (247, 246, 287, 288), (210, 247, 288, 248), (249, 248, 289, 290), (251, 212, 250, 291), (250, 249, 290, 292), (252, 251, 291, 293), (253, 252, 293, 294), (254, 253, 294, 295), (255, 254, 295, 296), (256, 255, 296, 297), (257, 256, 297, 298), (258, 257, 298, 299), (259, 258, 299, 300), (260, 259, 300, 301), (261, 260, 301, 302), (262, 261, 302, 303), (263, 262, 303, 304), (264, 227, 269, 276, 275, 305, 306, 307, 308), (269, 263, 304, 309), (271, 270, 310, 311), (236, 276, 312, 277), (278, 277, 313, 314), (270, 278, 314, 310), (279, 271, 311, 315), (280, 279, 315, 316), (281, 280, 316, 317), (282, 281, 317, 318), (283, 282, 318, 319), (284, 283, 319, 320), (285, 284, 320, 321), (286, 285, 321, 322), (287, 286, 322, 323), (288, 287, 323, 324), (248, 288, 324, 289), (290, 289, 325, 326), (291, 250, 292, 327), (292, 290, 326, 328), (293, 291, 327, 329), (294, 293, 329, 330), (295, 294, 330, 331), (296, 295, 331, 332), (297, 296, 332, 333), (298, 297, 333, 334), (299, 298, 334, 335), (300, 299, 335, 336), (301, 300, 336, 337), (302, 301, 337, 338), (303, 302, 338, 339), (304, 303, 339, 340), (276, 269, 309, 312), (309, 304, 340, 341), (311, 310, 342, 343), (277, 312, 344, 313), (314, 313, 345, 346), (310, 314, 346, 342), (315, 311, 343, 347), (316, 315, 347, 348), (317, 316, 348, 349), (318, 317, 349, 350), (319, 318, 350, 351), (320, 319, 351, 352), (321, 320, 352, 353), (322, 321, 353, 354), (323, 322, 354, 355), (324, 323, 355, 356), (289, 324, 356, 325), (326, 325, 357, 358), (327, 292, 328, 359), (328, 326, 358, 360), (329, 327, 359, 361), (330, 329, 361, 362), (331, 330, 362, 363), (332, 331, 363, 364), (333, 332, 364, 365), (334, 333, 365, 366), (335, 334, 366, 367), (336, 335, 367, 368), (337, 336, 368, 369), (338, 337, 369, 370), (339, 338, 370, 371), (340, 339, 371, 372), (312, 309, 341, 344), (341, 340, 372, 373), (343, 342, 374, 375), (313, 344, 376, 345), (346, 345, 377, 378), (342, 346, 378, 374), (347, 343, 375, 379), (348, 347, 379, 380), (349, 348, 380, 381), (350, 349, 381, 382), (351, 350, 382, 383), (352, 351, 383, 384), (353, 352, 384, 385), (354, 353, 385, 386), (355, 354, 386, 387), (356, 355, 387, 388), (325, 356, 388, 357), (358, 357, 389, 390), (359, 328, 360, 391), (360, 358, 390, 392), (361, 359, 391, 393), (362, 361, 393, 394), (363, 362, 394, 395), (364, 363, 395, 396), (365, 364, 396, 397), (366, 365, 397, 398), (367, 366, 398, 399), (368, 367, 399, 400), (369, 368, 400, 401), (370, 369, 401, 402), (371, 370, 402, 403), (372, 371, 403, 404), (344, 341, 373, 376), (373, 372, 404, 405), (379, 375, 636, 640), (345, 376, 406, 377), (378, 377, 407, 408), (374, 378, 408, 409), (638, 635, 665, 669), (641, 639, 668, 673), (644, 642, 672, 677), (647, 645, 676, 681), (650, 648, 680, 685), (653, 651, 684, 689), (656, 654, 688, 693), (659, 657, 692, 697), (731, 660, 696, 736), (388, 387, 410, 411), (357, 388, 411, 389), (409, 408, 836, 838), (391, 360, 392, 412), (412, 392, 818, 824), (393, 391, 412, 413), (394, 393, 413, 414), (394, 414, 443, 415, 395), (396, 395, 415, 416, 417), (397, 396, 417, 418, 419), (398, 397, 419, 420, 437), (437, 421, 422, 399, 398), (400, 399, 422, 423, 424), (401, 400, 424, 425, 426), (401, 426, 469, 427, 402), (403, 402, 427, 428), (404, 403, 428, 429), (376, 373, 405, 406), (405, 404, 429, 430), (377, 406, 431, 407), (564, 528, 863, 853), (636, 409, 838, 849), (637, 698, 706, 662), (381, 380, 643, 646), (382, 381, 646, 649), (383, 382, 649, 652), (384, 383, 652, 655), (385, 384, 655, 658), (386, 385, 658, 661), (387, 386, 661, 410), (413, 412, 824, 826), (390, 389, 814, 816), (410, 661, 830, 820), (414, 413, 826, 828), (919, 839, 840, 922), (416, 415, 432, 433), (417, 416, 433, 434), (418, 417, 434, 435), (419, 418, 435, 436), (423, 422, 438, 439), (424, 423, 439, 440), (425, 424, 440, 441), (426, 425, 441, 442), (429, 428, 842, 844), (430, 429, 844, 846), (406, 405, 430, 431), (431, 430, 846, 848), (375, 374, 409, 636), (408, 407, 834, 836), (380, 379, 640, 643), (663, 705, 752, 707), (674, 671, 714, 718), (678, 675, 717, 721), (682, 679, 720, 724), (686, 683, 723, 727), (690, 687, 726, 730), (694, 691, 729, 739), (666, 664, 709, 712), (411, 410, 820, 822), (733, 695, 738, 762), (523, 559, 861, 859), (415, 443, 449, 432), (433, 432, 450, 451, 452), (434, 433, 452, 453, 454), (420, 419, 436, 455), (435, 434, 454, 456, 457), (436, 435, 457, 458, 459), (437, 420, 455, 460), (421, 437, 460, 461), (422, 421, 461, 438), (439, 438, 462, 463, 464), (440, 439, 464, 465, 466), (441, 440, 466, 467, 468), (469, 426, 442, 470), (442, 441, 468, 471, 472), (428, 427, 840, 842), (583, 582, 865, 877), (700, 781, 803, 783), (670, 667, 711, 715), (751, 524, 478, 708), (481, 716, 713, 480), (482, 719, 716, 481), (483, 722, 719, 482), (483, 484, 725, 722), (485, 728, 725, 484), (486, 737, 728, 485), (756, 734, 761, 779), (392, 390, 816, 818), (754, 732, 735, 759), (443, 414, 448, 449), (660, 731, 831, 830, 661), (488, 445, 444, 487), (489, 446, 445, 488), (490, 447, 446, 489), (490, 491, 449, 448, 447), (432, 449, 491, 492, 450), (451, 450, 493, 494), (452, 451, 494, 495), (453, 452, 495, 496), (454, 453, 496, 497), (436, 459, 498, 499, 455), (456, 454, 497, 500), (457, 456, 500, 501), (458, 457, 501, 502), (459, 458, 502, 503), (499, 504, 505, 460, 455), (461, 460, 505, 506, 507), (438, 461, 507, 508, 462), (463, 462, 509, 510), (464, 463, 510, 511), (465, 464, 511, 512), (466, 465, 512, 513), (467, 466, 513, 514), (468, 467, 514, 515), (427, 469, 470, 473), (470, 442, 472, 516, 517), (471, 468, 515, 518), (472, 471, 518, 519), (699, 744, 749, 703), (473, 470, 517, 520, 474), (474, 520, 521, 475), (475, 521, 522, 476), (476, 522, 523, 477), (698, 637, 636, 849, 852), (747, 768, 789, 770), (708, 478, 479, 710), (480, 713, 710, 479), (792, 742, 775, 796), (760, 737, 486, 526), (741, 755, 758, 776), (482, 481, 480, 479, 478, 524, 525, 561, 599, 562, 600, 563, 527, 526, 486, 485, 484, 483), (487, 444, 916, 917, 857, 858), (529, 488, 487, 528), (530, 489, 488, 529), (491, 490, 489, 530), (450, 492, 531, 493), (494, 493, 532, 533), (495, 494, 533, 534), (496, 495, 534, 535), (497, 496, 535, 536), (498, 459, 503, 537), (499, 498, 537, 538), (500, 497, 536, 539), (501, 500, 539, 540), (502, 501, 540, 541), (503, 502, 541, 542), (506, 505, 543, 544), (507, 506, 544, 545), (508, 507, 545, 546), (462, 508, 546, 509), (510, 509, 547, 548), (511, 510, 548, 549), (512, 511, 549, 550), (513, 512, 550, 551), (514, 513, 551, 552), (515, 514, 552, 553), (516, 472, 519, 554), (517, 516, 554, 555), (518, 515, 553, 556), (519, 518, 556, 557), (520, 517, 555, 521), (521, 555, 558, 522), (522, 558, 559, 523), (477, 523, 859, 860, 920, 921), (560, 591, 872, 856), (704, 748, 772, 750), (525, 524, 751, 771), (773, 757, 778, 799), (743, 764, 769, 746), (760, 526, 527, 777), (767, 785, 806, 787), (763, 701, 786, 766), (559, 560, 856, 861), (565, 529, 528, 564), (531, 530, 529, 565), (492, 491, 530, 531), (493, 531, 565, 532), (533, 532, 566, 567), (534, 533, 567, 568), (535, 534, 568, 569), (536, 535, 569, 570), (537, 503, 542, 571), (504, 499, 538, 572), (538, 537, 571, 573), (539, 536, 570, 574), (540, 539, 574, 575), (541, 540, 575, 576), (542, 541, 576, 577), (505, 504, 572, 543), (544, 543, 578, 579), (545, 544, 579, 580), (546, 545, 580, 581), (509, 546, 581, 547), (548, 547, 582, 583), (549, 548, 583, 584), (550, 549, 584, 585), (551, 550, 585, 586), (552, 551, 586, 587), (553, 552, 587, 588), (554, 519, 557, 589), (555, 554, 589, 558), (556, 553, 588, 590), (557, 556, 590, 591), (558, 589, 560, 559), (528, 487, 858, 863), (788, 561, 525, 771), (793, 774, 798, 809), (784, 802, 812, 804), (777, 527, 563, 797), (780, 790, 795, 800), (805, 599, 561, 788), (919, 920, 860, 862, 855, 871, 899, 897, 875, 895, 893, 867, 878, 866, 914, 912, 909, 907, 902, 906, 903, 891, 889, 887, 885, 883, 879, 869, 881, 873, 854, 864, 857, 917, 918, 827, 825, 823, 817, 815, 813, 821, 819, 829, 753, 740, 791, 782, 702, 765, 745, 850, 837, 835, 833, 847, 845, 843, 841, 839), (532, 565, 564, 566), (587, 586, 896, 876), (569, 568, 870, 880), (591, 590, 900, 872), (574, 570, 884, 886), (571, 542, 577, 592), (572, 538, 573, 593), (573, 571, 592, 594), (575, 574, 886, 888), (576, 575, 888, 890), (577, 576, 890, 892), (592, 577, 892, 904), (543, 572, 593, 578), (579, 578, 595, 596), (580, 579, 596, 597), (581, 580, 597, 598), (547, 581, 598, 582), (582, 598, 913, 865), (585, 584, 868, 894), (568, 567, 882, 870), (590, 588, 898, 900), (588, 587, 876, 898), (570, 569, 880, 884), (589, 557, 591, 560), (595, 601, 901, 908), (567, 566, 874, 882), (801, 794, 808, 810), (563, 600, 807, 797), (562, 599, 805, 811), (600, 562, 811, 807), (586, 585, 894, 896), (593, 573, 594, 601), (596, 595, 908, 910), (578, 593, 601, 595), (597, 596, 910, 911), (598, 597, 911, 913), (827, 918, 915, 828), (584, 583, 877, 868), (594, 592, 904, 905), (601, 594, 905, 901), (75, 73, 72), (72, 71, 76, 75), (71, 70, 77, 76), (70, 69, 78, 77), (69, 68, 147, 79, 78), (68, 67, 148, 147), (67, 66, 149, 148), (66, 65, 150, 149), (65, 64, 151, 150), (64, 63, 231, 196, 152, 151), (63, 62, 232, 231), (62, 61, 233, 232), (61, 60, 234, 233), (60, 59, 272, 235, 234), (59, 58, 273, 272), (58, 57, 274, 273), (57, 56, 305, 275, 274), (56, 55, 306, 305), (55, 54, 307, 306), (54, 53, 308, 307), (53, 52, 265, 264, 308), (52, 51, 266, 265), (51, 50, 267, 266), (50, 49, 268, 267), (49, 48, 189, 188, 228, 268), (48, 47, 190, 189), (47, 46, 191, 190), (46, 45, 192, 191), (45, 44, 193, 192), (44, 43, 141, 140, 193), (43, 42, 142, 141), (42, 41, 143, 142), (41, 40, 144, 143), (40, 39, 144), (602, 603, 604, 605, 606, 607, 608, 609, 610, 611, 612, 613, 614, 615, 616, 617, 618, 619, 620, 621, 622, 623, 624, 625, 626, 627, 628, 629, 630, 631, 632, 633, 634), (635, 636, 637), (638, 639, 640), (641, 642, 643), (644, 645, 646), (647, 648, 649), (650, 651, 652), (653, 654, 655), (656, 657, 658), (659, 660, 661), (662, 663, 664, 665), (666, 667, 668, 669), (670, 671, 672, 673), (674, 675, 676, 677), (678, 679, 680, 681), (682, 683, 684, 685), (686, 687, 688, 689), (690, 691, 692, 693), (694, 695, 696, 697), (744, 699, 851, 850, 745), (700, 701, 702), (703, 704, 705, 706), (707, 708, 709), (710, 711, 712), (713, 714, 715), (716, 717, 718), (719, 720, 721), (722, 723, 724), (725, 726, 727), (728, 729, 730), (753, 829, 832, 732, 754), (733, 734, 735, 736), (737, 738, 739), (740, 741, 742), (743, 744, 745), (746, 747, 748, 749), (750, 751, 752), (753, 754, 755), (756, 757, 758, 759), (760, 761, 762), (763, 764, 765), (766, 767, 768, 769), (770, 771, 772), (773, 774, 775, 776), (777, 778, 779), (780, 781, 782), (783, 784, 785, 786), (787, 788, 789), (790, 791, 792), (793, 794, 795, 796), (797, 798, 799), (800, 801, 802, 803), (804, 805, 806), (807, 808, 809), (810, 811, 812), (635, 638, 640, 636), (639, 641, 643, 640), (642, 644, 646, 643), (645, 647, 649, 646), (648, 650, 652, 649), (651, 653, 655, 652), (654, 656, 658, 655), (657, 659, 661, 658), (637, 662, 665, 635), (664, 666, 669, 665), (638, 669, 668, 639), (667, 670, 673, 668), (641, 673, 672, 642), (671, 674, 677, 672), (644, 677, 676, 645), (675, 678, 681, 676), (680, 648, 647, 681), (679, 682, 685, 680), (650, 685, 684, 651), (683, 686, 689, 684), (653, 689, 688, 654), (687, 690, 693, 688), (692, 657, 656, 693), (691, 694, 697, 692), (696, 660, 659, 697), (698, 852, 851, 699), (699, 703, 706, 698), (705, 663, 662, 706), (663, 707, 709, 664), (708, 710, 712, 709), (711, 667, 666, 712), (710, 713, 715, 711), (714, 671, 670, 715), (713, 716, 718, 714), (674, 718, 717, 675), (716, 719, 721, 717), (720, 679, 678, 721), (719, 722, 724, 720), (723, 683, 682, 724), (722, 725, 727, 723), (726, 687, 686, 727), (725, 728, 730, 726), (729, 691, 690, 730), (731, 732, 832, 831), (695, 733, 736, 696), (735, 732, 731, 736), (728, 737, 739, 729), (738, 695, 694, 739), (743, 746, 749, 744), (748, 704, 703, 749), (704, 750, 752, 705), (751, 708, 707, 752), (734, 756, 759, 735), (758, 755, 754, 759), (737, 760, 762, 738), (761, 734, 733, 762), (755, 741, 740, 753), (790, 780, 782, 791), (781, 700, 702, 782), (701, 763, 765, 702), (745, 765, 764, 743), (763, 766, 769, 764), (768, 747, 746, 769), (747, 770, 772, 748), (771, 751, 750, 772), (757, 773, 776, 758), (775, 742, 741, 776), (760, 777, 779, 761), (778, 757, 756, 779), (700, 783, 786, 701), (785, 767, 766, 786), (767, 787, 789, 768), (788, 771, 770, 789), (791, 740, 742, 792), (774, 793, 796, 775), (795, 790, 792, 796), (777, 797, 799, 778), (798, 774, 773, 799), (780, 800, 803, 781), (802, 784, 783, 803), (784, 804, 806, 785), (805, 788, 787, 806), (794, 801, 800, 795), (797, 807, 809, 798), (808, 794, 793, 809), (801, 810, 812, 802), (811, 805, 804, 812), (807, 811, 810, 808), (829, 830, 831, 832), (813, 815, 816, 814), (815, 817, 818, 816), (819, 821, 822, 820), (821, 813, 814, 822), (817, 823, 824, 818), (823, 825, 826, 824), (825, 827, 828, 826), (414, 828, 915, 916, 444, 445, 446, 447, 448), (829, 819, 820, 830), (389, 411, 822, 814), (849, 850, 851, 852), (833, 835, 836, 834), (835, 837, 838, 836), (839, 841, 842, 840), (841, 843, 844, 842), (843, 845, 846, 844), (847, 833, 834, 848), (840, 427, 473, 474, 475, 476, 477, 921, 922), (845, 847, 848, 846), (837, 850, 849, 838), (407, 431, 848, 834), (859, 861, 862, 860), (861, 856, 855, 862), (868, 877, 878, 867), (877, 865, 866, 878), (865, 913, 914, 866), (913, 911, 912, 914), (908, 901, 902, 907), (901, 905, 906, 902), (874, 853, 854, 873), (853, 863, 864, 854), (857, 864, 863, 858), (871, 855, 856, 872), (873, 881, 882, 874), (881, 869, 870, 882), (869, 879, 880, 870), (879, 883, 884, 880), (883, 885, 886, 884), (885, 887, 888, 886), (887, 889, 890, 888), (889, 891, 892, 890), (867, 893, 894, 868), (893, 895, 896, 894), (895, 875, 876, 896), (875, 897, 898, 876), (897, 899, 900, 898), (899, 871, 872, 900), (891, 903, 904, 892), (903, 906, 905, 904), (907, 909, 910, 908), (909, 912, 911, 910), (917, 916, 915, 918), (921, 920, 919, 922), (566, 564, 853, 874)])
me_cube.materials.append(mat_anvil)
me_cube.use_remesh_preserve_volume = False
me_cube.use_remesh_preserve_attributes = False
me_cube.use_mirror_vertex_groups = False
me_cube.update()
me_cylinder_004 = bpy.data.meshes.new('Cylinder.004')
me_cylinder_004.from_pydata([(0.0, 1.0, -1.0), (0.0, 1.0, 1.0), (0.06279, 0.998, 1.0), (0.06279, 0.998, -1.0), (0.9823, -0.1874, -1.0), (0.9686, -0.2487, -1.0), (0.9511, -0.309, -1.0), (0.9298, -0.3681, -1.0), (0.9048, -0.4258, -1.0), (0.8763, -0.4818, -1.0), (0.8443, -0.5358, -1.0), (0.809, -0.5878, -1.0), (0.7705, -0.6374, -1.0), (0.729, -0.6845, -1.0), (0.6845, -0.729, -1.0), (0.6374, -0.7705, -1.0), (0.5878, -0.809, -1.0), (0.5358, -0.8443, -1.0), (0.4818, -0.8763, -1.0), (0.4258, -0.9048, -1.0), (0.3681, -0.9298, -1.0), (0.309, -0.9511, -1.0), (0.2487, -0.9686, -1.0), (0.1874, -0.9823, -1.0), (0.1253, -0.9921, -1.0), (0.06279, -0.998, -1.0), (-1.041e-06, -1.0, -1.0), (-0.06279, -0.998, -1.0), (-0.1253, -0.9921, -1.0), (-0.1874, -0.9823, -1.0), (-0.2487, -0.9686, -1.0), (-0.309, -0.9511, -1.0), (-0.3681, -0.9298, -1.0), (-0.4258, -0.9048, -1.0), (-0.4818, -0.8763, -1.0), (-0.5358, -0.8443, -1.0), (-0.5878, -0.809, -1.0), (-0.6374, -0.7705, -1.0), (-0.6845, -0.729, -1.0), (-0.729, -0.6845, -1.0), (-0.7705, -0.6374, -1.0), (-0.809, -0.5878, -1.0), (-0.8443, -0.5358, -1.0), (-0.8763, -0.4818, -1.0), (-0.9048, -0.4258, -1.0), (-0.9298, -0.3681, -1.0), (-0.9511, -0.309, -1.0), (-0.9686, -0.2487, -1.0), (-0.9823, -0.1874, -1.0), (-0.9921, -0.1253, -1.0), (-0.998, -0.06279, -1.0), (-1.0, 1.442e-06, -1.0), (-0.7143, 1.03e-06, -1.0), (-0.7129, -0.04485, -1.0), (-0.7087, -0.08952, -1.0), (-0.7016, -0.1338, -1.0), (-0.6918, -0.1776, -1.0), (-0.6793, -0.2207, -1.0), (-0.6641, -0.2629, -1.0), (-0.6463, -0.3041, -1.0), (-0.6259, -0.3441, -1.0), (-0.6031, -0.3827, -1.0), (-0.5779, -0.4198, -1.0), (-0.5504, -0.4553, -1.0), (-0.5207, -0.489, -1.0), (-0.489, -0.5207, -1.0), (-0.4553, -0.5504, -1.0), (-0.4198, -0.5779, -1.0), (-0.3827, -0.6031, -1.0), (-0.3441, -0.6259, -1.0), (-0.3041, -0.6463, -1.0), (-0.2629, -0.6641, -1.0), (-0.2207, -0.6793, -1.0), (-0.1776, -0.6918, -1.0), (-0.1338, -0.7016, -1.0), (-0.08952, -0.7087, -1.0), (-0.04485, -0.7129, -1.0), (-7.436e-07, -0.7143, -1.0), (0.04485, -0.7129, -1.0), (0.08952, -0.7087, -1.0), (0.1338, -0.7016, -1.0), (0.1776, -0.6918, -1.0), (0.2207, -0.6793, -1.0), (0.2629, -0.6641, -1.0), (0.3041, -0.6463, -1.0), (0.3441, -0.6259, -1.0), (0.3827, -0.6031, -1.0), (0.4198, -0.5779, -1.0), (0.4553, -0.5504, -1.0), (0.489, -0.5207, -1.0), (0.5207, -0.489, -1.0), (0.5504, -0.4553, -1.0), (0.5779, -0.4198, -1.0), (0.6031, -0.3827, -1.0), (0.6259, -0.3441, -1.0), (0.6463, -0.3041, -1.0), (0.6641, -0.2629, -1.0), (0.6793, -0.2207, -1.0), (0.6918, -0.1776, -1.0), (0.7016, -0.1338, -1.0), (0.7087, -0.08952, -1.0), (0.7129, -0.04485, -1.0), (0.7143, -2.867e-07, -1.0), (0.7129, 0.04485, -1.0), (0.7087, 0.08952, -1.0), (0.1253, 0.9921, -1.0), (0.1874, 0.9823, -1.0), (0.2487, 0.9686, -1.0), (0.309, 0.9511, -1.0), (0.3681, 0.9298, -1.0), (0.4258, 0.9048, -1.0), (0.4818, 0.8763, -1.0), (0.5358, 0.8443, -1.0), (0.5878, 0.809, -1.0), (0.6374, 0.7705, -1.0), (0.6845, 0.729, -1.0), (0.729, 0.6845, -1.0), (0.7705, 0.6374, -1.0), (0.809, 0.5878, -1.0), (0.8443, 0.5358, -1.0), (0.8763, 0.4818, -1.0), (0.9048, 0.4258, -1.0), (0.9298, 0.3681, -1.0), (0.9511, 0.309, -1.0), (0.9686, 0.2487, -1.0), (0.9823, 0.1874, -1.0), (0.9921, 0.1253, -1.0), (0.998, 0.06279, -1.0), (1.0, -4.013e-07, -1.0), (0.998, -0.06279, -1.0), (0.9921, -0.1253, -1.0), (0.7016, 0.1338, -1.0), (0.6918, 0.1776, -1.0), (0.6793, 0.2207, -1.0), (0.6641, 0.2629, -1.0), (0.6463, 0.3041, -1.0), (0.6259, 0.3441, -1.0), (0.6031, 0.3827, -1.0), (0.5779, 0.4198, -1.0), (0.5504, 0.4553, -1.0), (0.5207, 0.489, -1.0), (0.489, 0.5207, -1.0), (0.4553, 0.5504, -1.0), (0.4198, 0.5779, -1.0), (0.3827, 0.6031, -1.0), (0.3441, 0.6259, -1.0), (0.3041, 0.6463, -1.0), (0.2629, 0.6641, -1.0), (0.2207, 0.6793, -1.0), (0.1776, 0.6918, -1.0), (0.1338, 0.7016, -1.0), (0.08952, 0.7087, -1.0), (0.04485, 0.7129, -1.0), (0.0, 0.7143, -1.0), (-0.04485, 0.7129, -1.0), (-0.08952, 0.7087, -1.0), (-0.1338, 0.7016, -1.0), (-0.1776, 0.6918, -1.0), (-0.2207, 0.6793, -1.0), (-0.2629, 0.6641, -1.0), (-0.3041, 0.6463, -1.0), (-0.3441, 0.6259, -1.0), (-0.3827, 0.6031, -1.0), (-0.4198, 0.5779, -1.0), (-0.4553, 0.5504, -1.0), (-0.489, 0.5207, -1.0), (-0.5207, 0.489, -1.0), (-0.5504, 0.4553, -1.0), (-0.5779, 0.4198, -1.0), (-0.6031, 0.3827, -1.0), (-0.6259, 0.3441, -1.0), (-0.6463, 0.3041, -1.0), (-0.6641, 0.2629, -1.0), (-0.6793, 0.2207, -1.0), (-0.6918, 0.1776, -1.0), (-0.7016, 0.1338, -1.0), (-0.7087, 0.08952, -1.0), (-0.7129, 0.04485, -1.0), (-0.998, 0.06279, -1.0), (-0.9921, 0.1253, -1.0), (-0.9823, 0.1874, -1.0), (-0.9686, 0.2487, -1.0), (-0.9511, 0.309, -1.0), (-0.9298, 0.3681, -1.0), (-0.9048, 0.4258, -1.0), (-0.8763, 0.4818, -1.0), (-0.8443, 0.5358, -1.0), (-0.809, 0.5878, -1.0), (-0.7705, 0.6374, -1.0), (-0.729, 0.6845, -1.0), (-0.6845, 0.729, -1.0), (-0.6374, 0.7705, -1.0), (-0.5878, 0.809, -1.0), (-0.5358, 0.8443, -1.0), (-0.4818, 0.8763, -1.0), (-0.4258, 0.9048, -1.0), (-0.3681, 0.9298, -1.0), (-0.309, 0.9511, -1.0), (-0.2487, 0.9686, -1.0), (-0.1874, 0.9823, -1.0), (-0.1253, 0.9921, -1.0), (-0.06279, 0.998, -1.0), (-0.06279, 0.998, 1.0), (-0.1253, 0.9921, 1.0), (-0.1874, 0.9823, 1.0), (-0.2487, 0.9686, 1.0), (-0.309, 0.9511, 1.0), (-0.3681, 0.9298, 1.0), (-0.4258, 0.9048, 1.0), (-0.4818, 0.8763, 1.0), (-0.5358, 0.8443, 1.0), (-0.5878, 0.809, 1.0), (-0.6374, 0.7705, 1.0), (-0.6845, 0.729, 1.0), (-0.729, 0.6845, 1.0), (-0.7705, 0.6374, 1.0), (-0.809, 0.5878, 1.0), (-0.8443, 0.5358, 1.0), (-0.8763, 0.4818, 1.0), (-0.9048, 0.4258, 1.0), (-0.9298, 0.3681, 1.0), (-0.9511, 0.309, 1.0), (-0.9686, 0.2487, 1.0), (-0.9823, 0.1874, 1.0), (-0.9921, 0.1253, 1.0), (-0.998, 0.06279, 1.0), (-1.0, 1.442e-06, 1.0), (-0.998, -0.06279, 1.0), (-0.9921, -0.1253, 1.0), (-0.9823, -0.1874, 1.0), (-0.9686, -0.2487, 1.0), (-0.9511, -0.309, 1.0), (-0.9298, -0.3681, 1.0), (-0.9048, -0.4258, 1.0), (-0.8763, -0.4818, 1.0), (-0.8443, -0.5358, 1.0), (-0.809, -0.5878, 1.0), (-0.7705, -0.6374, 1.0), (-0.729, -0.6845, 1.0), (-0.6845, -0.729, 1.0), (-0.6374, -0.7705, 1.0), (-0.5878, -0.809, 1.0), (-0.5358, -0.8443, 1.0), (-0.4818, -0.8763, 1.0), (-0.4258, -0.9048, 1.0), (-0.3681, -0.9298, 1.0), (-0.309, -0.9511, 1.0), (-0.2487, -0.9686, 1.0), (-0.1874, -0.9823, 1.0), (-0.1253, -0.9921, 1.0), (-0.06279, -0.998, 1.0), (-1.041e-06, -1.0, 1.0), (-7.436e-07, -0.7143, 1.0), (-0.04485, -0.7129, 1.0), (-0.08952, -0.7087, 1.0), (-0.1338, -0.7016, 1.0), (-0.1776, -0.6918, 1.0), (-0.2207, -0.6793, 1.0), (-0.2629, -0.6641, 1.0), (-0.3041, -0.6463, 1.0), (-0.3441, -0.6259, 1.0), (-0.3827, -0.6031, 1.0), (-0.4198, -0.5779, 1.0), (-0.4553, -0.5504, 1.0), (-0.489, -0.5207, 1.0), (-0.5207, -0.489, 1.0), (-0.5504, -0.4553, 1.0), (-0.5779, -0.4198, 1.0), (-0.6031, -0.3827, 1.0), (-0.6259, -0.3441, 1.0), (-0.6463, -0.3041, 1.0), (-0.6641, -0.2629, 1.0), (-0.6793, -0.2207, 1.0), (-0.6918, -0.1776, 1.0), (-0.7016, -0.1338, 1.0), (-0.7087, -0.08952, 1.0), (-0.7129, -0.04485, 1.0), (-0.7143, 1.03e-06, 1.0), (-0.7129, 0.04485, 1.0), (-0.7087, 0.08952, 1.0), (-0.7016, 0.1338, 1.0), (-0.6918, 0.1776, 1.0), (-0.6793, 0.2207, 1.0), (-0.6641, 0.2629, 1.0), (-0.6463, 0.3041, 1.0), (-0.6259, 0.3441, 1.0), (-0.6031, 0.3827, 1.0), (-0.5779, 0.4198, 1.0), (-0.5504, 0.4553, 1.0), (-0.5207, 0.489, 1.0), (-0.489, 0.5207, 1.0), (-0.4553, 0.5504, 1.0), (-0.4198, 0.5779, 1.0), (-0.3827, 0.6031, 1.0), (-0.3441, 0.6259, 1.0), (-0.3041, 0.6463, 1.0), (-0.2629, 0.6641, 1.0), (-0.2207, 0.6793, 1.0), (-0.1776, 0.6918, 1.0), (-0.1338, 0.7016, 1.0), (-0.08952, 0.7087, 1.0), (-0.04485, 0.7129, 1.0), (0.0, 0.7143, 1.0), (0.04485, 0.7129, 1.0), (0.5878, 0.809, 1.0), (0.5358, 0.8443, 1.0), (0.4818, 0.8763, 1.0), (0.4258, 0.9048, 1.0), (0.3681, 0.9298, 1.0), (0.309, 0.9511, 1.0), (0.2487, 0.9686, 1.0), (0.1874, 0.9823, 1.0), (0.1253, 0.9921, 1.0), (0.08952, 0.7087, 1.0), (0.1338, 0.7016, 1.0), (0.1776, 0.6918, 1.0), (0.2207, 0.6793, 1.0), (0.2629, 0.6641, 1.0), (0.3041, 0.6463, 1.0), (0.3441, 0.6259, 1.0), (0.3827, 0.6031, 1.0), (0.4198, 0.5779, 1.0), (0.4553, 0.5504, 1.0), (0.489, 0.5207, 1.0), (0.5207, 0.489, 1.0), (0.5504, 0.4553, 1.0), (0.5779, 0.4198, 1.0), (0.6031, 0.3827, 1.0), (0.6259, 0.3441, 1.0), (0.6463, 0.3041, 1.0), (0.6641, 0.2629, 1.0), (0.6793, 0.2207, 1.0), (0.6918, 0.1776, 1.0), (0.7016, 0.1338, 1.0), (0.7087, 0.08952, 1.0), (0.7129, 0.04485, 1.0), (0.7143, -2.867e-07, 1.0), (0.7129, -0.04485, 1.0), (0.7087, -0.08952, 1.0), (0.7016, -0.1338, 1.0), (0.6918, -0.1776, 1.0), (0.6793, -0.2207, 1.0), (0.6641, -0.2629, 1.0), (0.6463, -0.3041, 1.0), (0.6259, -0.3441, 1.0), (0.6031, -0.3827, 1.0), (0.5779, -0.4198, 1.0), (0.5504, -0.4553, 1.0), (0.5207, -0.489, 1.0), (0.489, -0.5207, 1.0), (0.4553, -0.5504, 1.0), (0.4198, -0.5779, 1.0), (0.3827, -0.6031, 1.0), (0.3441, -0.6259, 1.0), (0.3041, -0.6463, 1.0), (0.2629, -0.6641, 1.0), (0.2207, -0.6793, 1.0), (0.1776, -0.6918, 1.0), (0.1338, -0.7016, 1.0), (0.08952, -0.7087, 1.0), (0.04485, -0.7129, 1.0), (0.06279, -0.998, 1.0), (0.1253, -0.9921, 1.0), (0.1874, -0.9823, 1.0), (0.2487, -0.9686, 1.0), (0.309, -0.9511, 1.0), (0.3681, -0.9298, 1.0), (0.4258, -0.9048, 1.0), (0.4818, -0.8763, 1.0), (0.5358, -0.8443, 1.0), (0.5878, -0.809, 1.0), (0.6374, -0.7705, 1.0), (0.6845, -0.729, 1.0), (0.729, -0.6845, 1.0), (0.7705, -0.6374, 1.0), (0.809, -0.5878, 1.0), (0.8443, -0.5358, 1.0), (0.8763, -0.4818, 1.0), (0.9048, -0.4258, 1.0), (0.9298, -0.3681, 1.0), (0.9511, -0.309, 1.0), (0.9686, -0.2487, 1.0), (0.9823, -0.1874, 1.0), (0.9921, -0.1253, 1.0), (0.998, -0.06279, 1.0), (1.0, -4.013e-07, 1.0), (0.998, 0.06279, 1.0), (0.9921, 0.1253, 1.0), (0.9823, 0.1874, 1.0), (0.9686, 0.2487, 1.0), (0.9511, 0.309, 1.0), (0.9298, 0.3681, 1.0), (0.9048, 0.4258, 1.0), (0.8763, 0.4818, 1.0), (0.8443, 0.5358, 1.0), (0.809, 0.5878, 1.0), (0.7705, 0.6374, 1.0), (0.729, 0.6845, 1.0), (0.6845, 0.729, 1.0), (0.6374, 0.7705, 1.0)], [], [(0, 1, 2, 3), (4, 5, 6, 7, 8, 9, 10, 11, 12, 13, 14, 15, 16, 17, 18, 19, 20, 21, 22, 23, 24, 25, 26, 27, 28, 29, 30, 31, 32, 33, 34, 35, 36, 37, 38, 39, 40, 41, 42, 43, 44, 45, 46, 47, 48, 49, 50, 51, 52, 53, 54, 55, 56, 57, 58, 59, 60, 61, 62, 63, 64, 65, 66, 67, 68, 69, 70, 71, 72, 73, 74, 75, 76, 77, 78, 79, 80, 81, 82, 83, 84, 85, 86, 87, 88, 89, 90, 91, 92, 93, 94, 95, 96, 97, 98, 99, 100, 101, 102, 103, 104), (0, 3, 105, 106, 107, 108, 109, 110, 111, 112, 113, 114, 115, 116, 117, 118, 119, 120, 121, 122, 123, 124, 125, 126, 127, 128, 129, 130, 4, 104, 131, 132, 133, 134, 135, 136, 137, 138, 139, 140, 141, 142, 143, 144, 145, 146, 147, 148, 149, 150, 151, 152, 153, 154, 155, 156, 157, 158, 159, 160, 161, 162, 163, 164, 165, 166, 167, 168, 169, 170, 171, 172, 173, 174, 175, 176, 177, 52, 51, 178, 179, 180, 181, 182, 183, 184, 185, 186, 187, 188, 189, 190, 191, 192, 193, 194, 195, 196, 197, 198, 199, 200, 201), (201, 202, 1, 0), (1, 202, 203, 204, 205, 206, 207, 208, 209, 210, 211, 212, 213, 214, 215, 216, 217, 218, 219, 220, 221, 222, 223, 224, 225, 226, 227, 228, 229, 230, 231, 232, 233, 234, 235, 236, 237, 238, 239, 240, 241, 242, 243, 244, 245, 246, 247, 248, 249, 250, 251, 252, 253, 254, 255, 256, 257, 258, 259, 260, 261, 262, 263, 264, 265, 266, 267, 268, 269, 270, 271, 272, 273, 274, 275, 276, 277, 278, 279, 280, 281, 282, 283, 284, 285, 286, 287, 288, 289, 290, 291, 292, 293, 294, 295, 296, 297, 298, 299, 300, 301, 302, 303, 304, 305, 306, 307, 308, 309, 310, 311, 312, 2), (304, 303, 313, 314, 315, 316, 317, 318, 319, 320, 321, 322, 323, 324, 325, 326, 327, 328, 329, 330, 331, 332, 333, 334, 335, 336, 337, 338, 339, 340, 341, 342, 343, 344, 345, 346, 347, 348, 349, 350, 351, 352, 353, 354, 355, 356, 357, 358, 359, 360, 252, 251, 361, 362, 363, 364, 365, 366, 367, 368, 369, 370, 371, 372, 373, 374, 375, 376, 377, 378, 379, 380, 381, 382, 383, 384, 385, 386, 387, 388, 389, 390, 391, 392, 393, 394, 395, 396, 397, 398, 399), (3, 2, 312, 105), (105, 312, 311, 106), (106, 311, 310, 107), (107, 310, 309, 108), (108, 309, 308, 109), (109, 308, 307, 110), (110, 307, 306, 111), (111, 306, 305, 112), (112, 305, 304, 113), (113, 304, 399, 114), (114, 399, 398, 115), (115, 398, 397, 116), (116, 397, 396, 117), (117, 396, 395, 118), (118, 395, 394, 119), (119, 394, 393, 120), (120, 393, 392, 121), (121, 392, 391, 122), (122, 391, 390, 123), (123, 390, 389, 124), (124, 389, 388, 125), (125, 388, 387, 126), (126, 387, 386, 127), (127, 386, 385, 128), (128, 385, 384, 129), (129, 384, 383, 130), (130, 383, 382, 4), (4, 382, 381, 5), (5, 381, 380, 6), (6, 380, 379, 7), (7, 379, 378, 8), (8, 378, 377, 9), (9, 377, 376, 10), (10, 376, 375, 11), (11, 375, 374, 12), (12, 374, 373, 13), (13, 373, 372, 14), (14, 372, 371, 15), (15, 371, 370, 16), (16, 370, 369, 17), (17, 369, 368, 18), (18, 368, 367, 19), (19, 367, 366, 20), (20, 366, 365, 21), (21, 365, 364, 22), (22, 364, 363, 23), (23, 363, 362, 24), (24, 362, 361, 25), (25, 361, 251, 26), (26, 251, 250, 27), (27, 250, 249, 28), (28, 249, 248, 29), (29, 248, 247, 30), (30, 247, 246, 31), (31, 246, 245, 32), (32, 245, 244, 33), (33, 244, 243, 34), (34, 243, 242, 35), (35, 242, 241, 36), (36, 241, 240, 37), (37, 240, 239, 38), (38, 239, 238, 39), (39, 238, 237, 40), (40, 237, 236, 41), (41, 236, 235, 42), (42, 235, 234, 43), (43, 234, 233, 44), (44, 233, 232, 45), (45, 232, 231, 46), (46, 231, 230, 47), (47, 230, 229, 48), (48, 229, 228, 49), (49, 228, 227, 50), (50, 227, 226, 51), (51, 226, 225, 178), (178, 225, 224, 179), (179, 224, 223, 180), (180, 223, 222, 181), (181, 222, 221, 182), (182, 221, 220, 183), (183, 220, 219, 184), (184, 219, 218, 185), (185, 218, 217, 186), (186, 217, 216, 187), (187, 216, 215, 188), (188, 215, 214, 189), (189, 214, 213, 190), (190, 213, 212, 191), (191, 212, 211, 192), (192, 211, 210, 193), (193, 210, 209, 194), (194, 209, 208, 195), (195, 208, 207, 196), (196, 207, 206, 197), (197, 206, 205, 198), (198, 205, 204, 199), (199, 204, 203, 200), (200, 203, 202, 201), (153, 152, 303, 302), (154, 153, 302, 301), (152, 151, 313, 303), (155, 154, 301, 300), (151, 150, 314, 313), (156, 155, 300, 299), (150, 149, 315, 314), (157, 156, 299, 298), (149, 148, 316, 315), (158, 157, 298, 297), (148, 147, 317, 316), (159, 158, 297, 296), (147, 146, 318, 317), (160, 159, 296, 295), (146, 145, 319, 318), (161, 160, 295, 294), (145, 144, 320, 319), (162, 161, 294, 293), (144, 143, 321, 320), (163, 162, 293, 292), (143, 142, 322, 321), (164, 163, 292, 291), (142, 141, 323, 322), (165, 164, 291, 290), (141, 140, 324, 323), (166, 165, 290, 289), (140, 139, 325, 324), (167, 166, 289, 288), (139, 138, 326, 325), (168, 167, 288, 287), (138, 137, 327, 326), (169, 168, 287, 286), (137, 136, 328, 327), (170, 169, 286, 285), (136, 135, 329, 328), (171, 170, 285, 284), (135, 134, 330, 329), (172, 171, 284, 283), (134, 133, 331, 330), (173, 172, 283, 282), (133, 132, 332, 331), (174, 173, 282, 281), (132, 131, 333, 332), (175, 174, 281, 280), (131, 104, 334, 333), (176, 175, 280, 279), (104, 103, 335, 334), (177, 176, 279, 278), (103, 102, 336, 335), (52, 177, 278, 277), (102, 101, 337, 336), (53, 52, 277, 276), (101, 100, 338, 337), (54, 53, 276, 275), (100, 99, 339, 338), (55, 54, 275, 274), (99, 98, 340, 339), (56, 55, 274, 273), (98, 97, 341, 340), (57, 56, 273, 272), (97, 96, 342, 341), (58, 57, 272, 271), (96, 95, 343, 342), (59, 58, 271, 270), (95, 94, 344, 343), (60, 59, 270, 269), (94, 93, 345, 344), (61, 60, 269, 268), (93, 92, 346, 345), (62, 61, 268, 267), (92, 91, 347, 346), (63, 62, 267, 266), (91, 90, 348, 347), (64, 63, 266, 265), (90, 89, 349, 348), (65, 64, 265, 264), (89, 88, 350, 349), (66, 65, 264, 263), (88, 87, 351, 350), (67, 66, 263, 262), (87, 86, 352, 351), (68, 67, 262, 261), (86, 85, 353, 352), (69, 68, 261, 260), (85, 84, 354, 353), (70, 69, 260, 259), (84, 83, 355, 354), (71, 70, 259, 258), (83, 82, 356, 355), (72, 71, 258, 257), (82, 81, 357, 356), (73, 72, 257, 256), (81, 80, 358, 357), (74, 73, 256, 255), (80, 79, 359, 358), (75, 74, 255, 254), (79, 78, 360, 359), (76, 75, 254, 253), (78, 77, 252, 360), (77, 76, 253, 252)])
me_cylinder_004.materials.append(mat_innerwood)
me_cylinder_004.use_remesh_preserve_volume = False
me_cylinder_004.use_remesh_preserve_attributes = False
me_cylinder_004.use_mirror_vertex_groups = False
me_cylinder_004.update()

# ---- objects
ob_cylinder_001 = bpy.data.objects.new('Cylinder.001', me_cylinder_003)
ob_cylinder = bpy.data.objects.new('Cylinder', me_cylinder_002)
ob_cube = bpy.data.objects.new('Cube', me_cube)
ob_cylinder_002 = bpy.data.objects.new('Cylinder.002', me_cylinder_004)

# ---- transforms, parenting, visibility, modifiers, constraints
ob_cylinder_001.location = (0.0, 0.0, 4.0)
ob_cylinder_001.scale = (5.0, 5.0, 4.0)
ob_cylinder_001.lineart.crease_threshold = 0.0
ob_cylinder.location = (0.0, 0.0, 4.0)
ob_cylinder.scale = (7.5, 7.5, 4.0)
ob_cylinder.lineart.crease_threshold = 0.0
ob_cube.location = (-1.0, 2.992e-07, 11.64)
ob_cube.scale = (2.5, 1.5, 0.25)
ob_cube.lock_rotations_4d = False
ob_cube.empty_display_type = 'ARROWS'
ob_cube.lineart.crease_threshold = 0.0
ob_cylinder_002.location = (0.0, 0.0, 4.0)
ob_cylinder_002.scale = (7.0, 7.0, 4.0)
ob_cylinder_002.lineart.crease_threshold = 0.0

# ---- collection membership
col_collection_1.objects.link(ob_cylinder_001)
col_collection_1.objects.link(ob_cylinder)
col_collection_1.objects.link(ob_cube)
col_collection_1.objects.link(ob_cylinder_002)

# ---- scene / render settings (as saved in the file)
scene.frame_start = 1; scene.frame_end = 250; scene.frame_set(2)
scene.render.engine = 'BLENDER_EEVEE_NEXT'
scene.render.resolution_percentage = 50
scene.render.dither_intensity = 0.0
scene.cycles.use_denoising = False
scene.cycles.samples = 128
scene.cycles.sampling_pattern = 'TABULATED_SOBOL'
scene.cycles.use_adaptive_sampling = False
scene.cycles.use_light_tree = False
scene.cycles.blur_glossy = 0.0
scene.cycles.sample_clamp_indirect = 0.0
scene.view_settings.view_transform = 'Standard'
bpy.context.view_layer.update()

# ---- added for rendering (the .blend has no active camera and no usable light): camera, sun
cam_auto = bpy.data.cameras.new('AutoCamera')
cam_auto.lens = 50.0
cam_auto.sensor_width = 36.0
cam_auto.clip_end = 1000.0
ob_auto_camera = bpy.data.objects.new('AutoCamera', cam_auto)
scene.collection.objects.link(ob_auto_camera)
ob_auto_camera.location = (25.3125, -29.5048, 26.9256)
ob_auto_camera.rotation_euler = (1.09748, -7.21219e-08, 0.694738)
scene.camera = ob_auto_camera
light_auto_sun = bpy.data.lights.new('AutoSun', 'SUN')
light_auto_sun.energy = 3.0
light_auto_sun.angle = 0.0523599
ob_auto_sun = bpy.data.objects.new('AutoSun', light_auto_sun)
scene.collection.objects.link(ob_auto_sun)
ob_auto_sun.rotation_euler = (0.872665, 0.174533, 0.523599)
bpy.context.view_layer.update()
